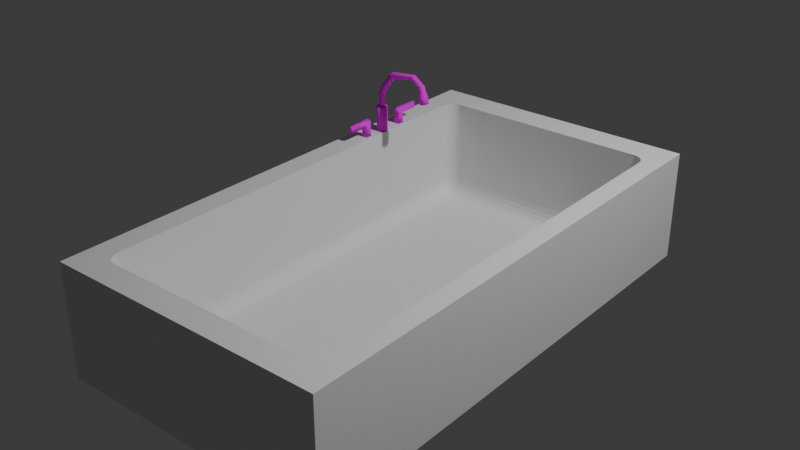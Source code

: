 # Source: Master_Bath_Tub.blend  (saved by Blender 4.0.36; exported with 4.5.12 LTS)
import bpy
from mathutils import Matrix  # noqa: F401  (used for matrix-valued properties, if any)

bpy.ops.wm.read_factory_settings(use_empty=True)
scene = bpy.context.scene
scene.name = 'Scene'

# ---- collections
col_collection = bpy.data.collections.new('Collection'); scene.collection.children.link(col_collection)

# ---- materials (node trees are filled in below, after node groups)
mat_material_001 = bpy.data.materials.new('Material.001')
mat_material_001.alpha_threshold = 0.0
mat_material_001.use_transparent_shadow = False
mat_material_001.diffuse_color = (0.04519, 0.04519, 0.04519, 1.0)
mat_material_001.roughness = 0.5
mat_material_001.line_color = (0.0, 0.0, 0.0, 1.0)

# ---- material node trees
mat_material_001.use_nodes = True; mat_material_001.node_tree.nodes.clear()
_N = mat_material_001.node_tree.nodes; _L = mat_material_001.node_tree.links
n0 = _N.new('ShaderNodeOutputMaterial'); n0.name = 'Material Output'; n0.location = (300, 300)
n1 = _N.new('ShaderNodeBsdfPrincipled'); n1.name = 'Principled BSDF'; n1.location = (10, 300)
n1.inputs[1].default_value = 1.0
n1.inputs[2].default_value = 1.0
n1.inputs[3].default_value = 1.45
n2 = _N.new('ShaderNodeTexImage'); n2.name = 'Image Texture'; n2.location = (-280, 275)
_L.new(n1.outputs[0], n0.inputs[0])
_L.new(n2.outputs[0], n1.inputs[0])
n0.is_active_output = True

# ---- world
world_world = bpy.data.worlds.new('World'); scene.world = world_world
world_world.use_nodes = True; world_world.node_tree.nodes.clear()
_N = world_world.node_tree.nodes; _L = world_world.node_tree.links
n0 = _N.new('ShaderNodeOutputWorld'); n0.name = 'World Output'; n0.location = (300, 300)
n1 = _N.new('ShaderNodeBackground'); n1.name = 'Background'; n1.location = (10, 300)
n1.inputs[0].default_value = (0.05088, 0.05088, 0.05088, 1.0)
_L.new(n1.outputs[0], n0.inputs[0])
n0.is_active_output = True
world_world.color = (0.05088, 0.05088, 0.05088)
world_world.use_sun_shadow = False
world_world.sun_shadow_jitter_overblur = 0.0

# ---- lights
light_light = bpy.data.lights.new('Light', 'POINT')
light_light.transmission_factor = 0.0
light_light.use_soft_falloff = False
light_light.energy = 1000.0
light_light.shadow_soft_size = 0.1
light_light.shadow_maximum_resolution = 0.006
light_light.use_absolute_resolution = True

# ---- meshes
me_cube_230 = bpy.data.meshes.new('Cube.230')
me_cube_230.from_pydata([(-2.428, -0.5991, 1.575), (-2.143, -0.5405, 1.271), (-2.428, 0.2779, 1.575), (-2.143, -0.4079, 1.375), (-2.428, -0.5991, -2.43), (-2.246, -0.4079, 1.271), (-2.428, 0.2779, -2.43), (-2.143, -0.534, 1.303), (-0.2469, -0.5991, 1.575), (-2.143, -0.5152, 1.332), (-0.2469, 0.2779, 1.575), (-2.175, -0.534, 1.271), (-0.2469, -0.5991, -2.43), (-2.176, -0.5263, 1.304), (-0.2469, 0.2779, -2.43), (-2.175, -0.5085, 1.331), (-2.204, -0.5152, 1.271), (-2.202, -0.5084, 1.303), (-2.198, -0.4958, 1.326), (-2.175, -0.4079, 1.37), (-2.204, -0.4079, 1.355), (-2.143, -0.4489, 1.37), (-2.176, -0.45, 1.364), (-2.202, -0.4486, 1.35), (-2.143, -0.4858, 1.355), (-2.175, -0.4841, 1.35), (-2.198, -0.4781, 1.34), (-2.241, -0.4489, 1.271), (-2.227, -0.4858, 1.271), (-2.241, -0.4079, 1.303), (-2.235, -0.4502, 1.304), (-2.221, -0.484, 1.303), (-2.227, -0.4079, 1.332), (-2.221, -0.4487, 1.331), (-2.212, -0.4781, 1.326), (-2.143, -0.5405, -2.087), (-2.246, -0.4079, -2.087), (-2.143, -0.4079, -2.19), (-2.175, -0.534, -2.087), (-2.204, -0.5152, -2.087), (-2.143, -0.534, -2.119), (-2.176, -0.5263, -2.12), (-2.202, -0.5085, -2.119), (-2.143, -0.5152, -2.148), (-2.175, -0.5084, -2.146), (-2.198, -0.4958, -2.142), (-2.241, -0.4079, -2.119), (-2.227, -0.4079, -2.148), (-2.241, -0.4489, -2.087), (-2.235, -0.45, -2.12), (-2.221, -0.4486, -2.146), (-2.227, -0.4858, -2.087), (-2.221, -0.4841, -2.119), (-2.212, -0.4781, -2.142), (-2.143, -0.4489, -2.185), (-2.143, -0.4858, -2.171), (-2.175, -0.4079, -2.185), (-2.176, -0.4502, -2.179), (-2.175, -0.484, -2.165), (-2.204, -0.4079, -2.171), (-2.202, -0.4487, -2.165), (-2.198, -0.4781, -2.155), (-0.5064, -0.5405, 1.271), (-0.4029, -0.4079, 1.271), (-0.5064, -0.4079, 1.375), (-0.4744, -0.534, 1.271), (-0.4456, -0.5152, 1.271), (-0.5064, -0.534, 1.303), (-0.4734, -0.5263, 1.304), (-0.447, -0.5085, 1.303), (-0.5064, -0.5152, 1.332), (-0.4746, -0.5084, 1.331), (-0.4516, -0.4958, 1.326), (-0.408, -0.4079, 1.303), (-0.4227, -0.4079, 1.332), (-0.408, -0.4489, 1.271), (-0.414, -0.45, 1.304), (-0.4278, -0.4486, 1.331), (-0.4227, -0.4858, 1.271), (-0.4279, -0.4841, 1.303), (-0.4377, -0.4781, 1.326), (-0.5064, -0.4489, 1.37), (-0.5064, -0.4858, 1.355), (-0.4744, -0.4079, 1.37), (-0.4736, -0.4502, 1.364), (-0.4747, -0.484, 1.35), (-0.4456, -0.4079, 1.355), (-0.4469, -0.4487, 1.35), (-0.4516, -0.4781, 1.34), (-0.5064, -0.5405, -2.087), (-0.5064, -0.4079, -2.19), (-0.4029, -0.4079, -2.087), (-0.5064, -0.534, -2.119), (-0.5064, -0.5152, -2.148), (-0.4744, -0.534, -2.087), (-0.4736, -0.5263, -2.12), (-0.4747, -0.5085, -2.146), (-0.4456, -0.5152, -2.087), (-0.4469, -0.5084, -2.119), (-0.4516, -0.4958, -2.142), (-0.4744, -0.4079, -2.185), (-0.4456, -0.4079, -2.171), (-0.5064, -0.4489, -2.185), (-0.4734, -0.45, -2.179), (-0.447, -0.4486, -2.165), (-0.5064, -0.4858, -2.171), (-0.4746, -0.4841, -2.165), (-0.4516, -0.4781, -2.155), (-0.408, -0.4489, -2.087), (-0.4227, -0.4858, -2.087), (-0.408, -0.4079, -2.119), (-0.414, -0.4502, -2.12), (-0.4278, -0.484, -2.119), (-0.4227, -0.4079, -2.148), (-0.4279, -0.4487, -2.146), (-0.4377, -0.4781, -2.142), (-2.246, 0.2779, -2.087), (-2.204, 0.2779, -2.171), (-2.227, 0.2779, -2.148), (-2.241, 0.2779, -2.119), (-0.4227, 0.2779, -2.148), (-0.4456, 0.2779, -2.171), (-0.4744, 0.2779, -2.185), (-0.5064, 0.2779, -2.19), (-2.143, 0.2779, -2.19), (-2.175, 0.2779, -2.185), (-2.246, 0.2779, 1.271), (-2.227, 0.2779, 1.332), (-2.241, 0.2779, 1.303), (-2.175, 0.2779, 1.37), (-2.143, 0.2779, 1.375), (-2.204, 0.2779, 1.355), (-0.4456, 0.2779, 1.355), (-0.4227, 0.2779, 1.332), (-0.4029, 0.2779, 1.271), (-0.4029, 0.2779, -2.087), (-0.408, 0.2779, 1.303), (-0.408, 0.2779, -2.119), (-0.4744, 0.2779, 1.37), (-0.5064, 0.2779, 1.375)], [], [(0, 2, 6, 4), (4, 6, 14, 12), (12, 14, 10, 8), (8, 10, 2, 0), (4, 12, 8, 0), (131, 2, 10, 132, 138, 139, 130, 129), (132, 10, 14, 6, 2, 131, 127, 128, 126, 116, 119, 118, 117, 125, 124, 123, 122, 121, 120, 137, 135, 134, 136, 133), (64, 3, 130, 139), (91, 63, 134, 135), (126, 5, 36, 116), (124, 37, 90, 123), (1, 11, 13, 7), (7, 13, 15, 9), (9, 15, 25, 24), (11, 16, 17, 13), (13, 17, 18, 15), (15, 18, 26, 25), (3, 21, 22, 19), (19, 22, 23, 20), (20, 23, 33, 32), (21, 24, 25, 22), (22, 25, 26, 23), (23, 26, 34, 33), (5, 29, 30, 27), (27, 30, 31, 28), (28, 31, 17, 16), (29, 32, 33, 30), (30, 33, 34, 31), (31, 34, 18, 17), (18, 34, 26), (35, 40, 41, 38), (38, 41, 42, 39), (39, 42, 52, 51), (40, 43, 44, 41), (41, 44, 45, 42), (42, 45, 53, 52), (36, 48, 49, 46), (46, 49, 50, 47), (47, 50, 60, 59), (48, 51, 52, 49), (49, 52, 53, 50), (50, 53, 61, 60), (37, 56, 57, 54), (54, 57, 58, 55), (55, 58, 44, 43), (56, 59, 60, 57), (57, 60, 61, 58), (58, 61, 45, 44), (45, 61, 53), (62, 67, 68, 65), (65, 68, 69, 66), (66, 69, 79, 78), (67, 70, 71, 68), (68, 71, 72, 69), (69, 72, 80, 79), (63, 75, 76, 73), (73, 76, 77, 74), (74, 77, 87, 86), (75, 78, 79, 76), (76, 79, 80, 77), (77, 80, 88, 87), (64, 83, 84, 81), (81, 84, 85, 82), (82, 85, 71, 70), (83, 86, 87, 84), (84, 87, 88, 85), (85, 88, 72, 71), (72, 88, 80), (89, 94, 95, 92), (92, 95, 96, 93), (93, 96, 106, 105), (94, 97, 98, 95), (95, 98, 99, 96), (96, 99, 107, 106), (90, 102, 103, 100), (100, 103, 104, 101), (101, 104, 114, 113), (102, 105, 106, 103), (103, 106, 107, 104), (104, 107, 115, 114), (91, 110, 111, 108), (108, 111, 112, 109), (109, 112, 98, 97), (110, 113, 114, 111), (111, 114, 115, 112), (112, 115, 99, 98), (99, 115, 107), (35, 38, 11, 1), (38, 39, 16, 11), (39, 51, 28, 16), (51, 48, 27, 28), (48, 36, 5, 27), (3, 19, 129, 130), (19, 20, 131, 129), (20, 32, 127, 131), (127, 32, 29, 128), (128, 29, 5, 126), (125, 56, 37, 124), (59, 56, 125, 117), (118, 47, 59, 117), (119, 46, 47, 118), (116, 36, 46, 119), (89, 92, 40, 35), (92, 93, 43, 40), (93, 105, 55, 43), (105, 102, 54, 55), (102, 90, 37, 54), (110, 91, 135, 137), (113, 110, 137, 120), (121, 101, 113, 120), (122, 100, 101, 121), (123, 90, 100, 122), (62, 65, 94, 89), (65, 66, 97, 94), (66, 78, 109, 97), (78, 75, 108, 109), (75, 63, 91, 108), (83, 64, 139, 138), (86, 83, 138, 132), (74, 86, 132, 133), (73, 74, 133, 136), (63, 73, 136, 134), (1, 7, 67, 62), (7, 9, 70, 67), (9, 24, 82, 70), (24, 21, 81, 82), (21, 3, 64, 81), (35, 1, 62, 89)])
_uv = me_cube_230.uv_layers.new(name='UVMap')
_uv.uv.foreach_set('vector', [0.375, 0.0, 0.625, 0.0, 0.625, 0.25, 0.375, 0.25, 0.375, 0.25, 0.625, 0.25, 0.625, 0.5, 0.375, 0.5, 0.375, 0.5, 0.625, 0.5, 0.625, 0.75, 0.375, 0.75, 0.375, 0.75, 0.625, 0.75, 0.625, 1.0, 0.375, 1.0, 0.125, 0.5, 0.375, 0.5, 0.375, 0.75, 0.125, 0.75, 0.8493, 0.7362, 0.875, 0.75, 0.625, 0.75, 0.6478, 0.7362, 0.6511, 0.7371, 0.6547, 0.7375, 0.8423, 0.7375, 0.846, 0.7371, 0.6478, 0.7362, 0.625, 0.75, 0.625, 0.5, 0.875, 0.5, 0.875, 0.75, 0.8493, 0.7362, 0.8519, 0.7348, 0.8536, 0.733, 0.8542, 0.731, 0.8542, 0.5214, 0.8536, 0.5194, 0.8519, 0.5176, 0.8493, 0.5162, 0.846, 0.5152, 0.8423, 0.5149, 0.6547, 0.5149, 0.6511, 0.5152, 0.6478, 0.5162, 0.6451, 0.5176, 0.6435, 0.5194, 0.6429, 0.5214, 0.6429, 0.731, 0.6435, 0.733, 0.6451, 0.7348, 0.4068, 0.764, 0.4068, 0.986, 0.5714, 0.986, 0.5714, 0.764, 0.4068, 0.5073, 0.4068, 0.7427, 0.5714, 0.7427, 0.5714, 0.5073, 0.5714, 0.00726, 0.4068, 0.00726, 0.4068, 0.2427, 0.5714, 0.2427, 0.5714, 0.264, 0.4068, 0.264, 0.4068, 0.486, 0.5714, 0.486, 0.139, 0.7427, 0.1347, 0.7427, 0.1346, 0.7451, 0.139, 0.745, 0.139, 0.745, 0.1346, 0.7451, 0.1347, 0.75, 0.139, 0.75, 0.375, 0.986, 0.375, 0.9903, 0.3885, 0.9903, 0.3881, 0.986, 0.1347, 0.7427, 0.1308, 0.7427, 0.131, 0.745, 0.1346, 0.7451, 0.1346, 0.7451, 0.131, 0.745, 0.1316, 0.75, 0.1347, 0.75, 0.375, 0.9903, 0.375, 0.9934, 0.39, 0.9934, 0.3885, 0.9903, 0.4068, 0.986, 0.397, 0.986, 0.3967, 0.9904, 0.4068, 0.9903, 0.4068, 0.9903, 0.3967, 0.9904, 0.3971, 0.994, 0.4068, 0.9942, 0.4068, 0.9942, 0.3971, 0.994, 0.397, 1.0, 0.4068, 1.0, 0.397, 0.986, 0.3881, 0.986, 0.3885, 0.9903, 0.3967, 0.9904, 0.3967, 0.9904, 0.3885, 0.9903, 0.39, 0.9934, 0.3971, 0.994, 0.3971, 0.994, 0.39, 0.9934, 0.39, 1.0, 0.397, 1.0, 0.4068, 0.00726, 0.4068, 0.005016, 0.3967, 0.004957, 0.397, 0.00726, 0.397, 0.00726, 0.3967, 0.004957, 0.375, 0.005032, 0.375, 0.00726, 0.125, 0.7427, 0.125, 0.745, 0.131, 0.745, 0.1308, 0.7427, 0.4068, 0.005016, 0.4068, 0.0, 0.397, 0.0, 0.3967, 0.004957, 0.3967, 0.004957, 0.397, 0.0, 0.39, 0.0, 0.375, 0.005032, 0.125, 0.745, 0.125, 0.75, 0.1316, 0.75, 0.131, 0.745, 0.375, 0.9934, 0.39, 1.0, 0.39, 0.9934, 0.139, 0.5073, 0.139, 0.505, 0.1346, 0.505, 0.1347, 0.5073, 0.1347, 0.5073, 0.1346, 0.505, 0.131, 0.505, 0.1308, 0.5073, 0.1308, 0.5073, 0.131, 0.505, 0.125, 0.505, 0.125, 0.5073, 0.139, 0.505, 0.139, 0.503, 0.1347, 0.5031, 0.1346, 0.505, 0.1346, 0.505, 0.1347, 0.5031, 0.1316, 0.5034, 0.131, 0.505, 0.131, 0.505, 0.1316, 0.5034, 0.125, 0.5034, 0.125, 0.505, 0.4068, 0.2427, 0.397, 0.2427, 0.3967, 0.2451, 0.4068, 0.245, 0.4068, 0.245, 0.3967, 0.2451, 0.3971, 0.2469, 0.4068, 0.247, 0.4068, 0.247, 0.3971, 0.2469, 0.397, 0.256, 0.4068, 0.2558, 0.397, 0.2427, 0.375, 0.2427, 0.375, 0.245, 0.3967, 0.2451, 0.3967, 0.2451, 0.375, 0.245, 0.375, 0.2466, 0.3971, 0.2469, 0.3971, 0.2469, 0.375, 0.2466, 0.375, 0.2566, 0.397, 0.256, 0.4068, 0.264, 0.4068, 0.2597, 0.3967, 0.2596, 0.397, 0.264, 0.397, 0.264, 0.3967, 0.2596, 0.375, 0.2597, 0.375, 0.264, 0.139, 0.5, 0.1347, 0.5, 0.1347, 0.5031, 0.139, 0.503, 0.4068, 0.2597, 0.4068, 0.2558, 0.397, 0.256, 0.3967, 0.2596, 0.3967, 0.2596, 0.397, 0.256, 0.375, 0.2566, 0.375, 0.2597, 0.1347, 0.5, 0.1316, 0.5, 0.1316, 0.5034, 0.1347, 0.5031, 0.1316, 0.5034, 0.1316, 0.5, 0.125, 0.5034, 0.361, 0.7427, 0.361, 0.745, 0.3654, 0.745, 0.3653, 0.7427, 0.3653, 0.7427, 0.3654, 0.745, 0.369, 0.745, 0.3692, 0.7427, 0.3692, 0.7427, 0.369, 0.745, 0.3885, 0.745, 0.3881, 0.7427, 0.361, 0.745, 0.361, 0.75, 0.3653, 0.75, 0.3654, 0.745, 0.3654, 0.745, 0.3653, 0.75, 0.3684, 0.75, 0.369, 0.745, 0.369, 0.745, 0.3684, 0.75, 0.39, 0.7466, 0.3885, 0.745, 0.4068, 0.7427, 0.397, 0.7427, 0.3967, 0.7451, 0.4068, 0.745, 0.4068, 0.745, 0.3967, 0.7451, 0.3971, 0.7469, 0.4068, 0.747, 0.4068, 0.747, 0.3971, 0.7469, 0.397, 0.756, 0.4068, 0.7558, 0.397, 0.7427, 0.3881, 0.7427, 0.3885, 0.745, 0.3967, 0.7451, 0.3967, 0.7451, 0.3885, 0.745, 0.39, 0.7466, 0.3971, 0.7469, 0.3971, 0.7469, 0.39, 0.7466, 0.39, 0.7566, 0.397, 0.756, 0.4068, 0.764, 0.4068, 0.7597, 0.3967, 0.7596, 0.397, 0.764, 0.397, 0.764, 0.3967, 0.7596, 0.3885, 0.7597, 0.3881, 0.764, 0.3881, 0.764, 0.3885, 0.7597, 0.375, 0.7597, 0.375, 0.764, 0.4068, 0.7597, 0.4068, 0.7558, 0.397, 0.756, 0.3967, 0.7596, 0.3967, 0.7596, 0.397, 0.756, 0.39, 0.7566, 0.3885, 0.7597, 0.3885, 0.7597, 0.39, 0.7566, 0.375, 0.7566, 0.375, 0.7597, 0.375, 0.7566, 0.39, 0.7566, 0.39, 0.7547, 0.361, 0.5073, 0.3653, 0.5073, 0.3654, 0.5049, 0.361, 0.505, 0.361, 0.505, 0.3654, 0.5049, 0.3653, 0.5031, 0.361, 0.503, 0.361, 0.503, 0.3653, 0.5031, 0.3653, 0.5, 0.361, 0.5, 0.3653, 0.5073, 0.3692, 0.5073, 0.369, 0.505, 0.3654, 0.5049, 0.3654, 0.5049, 0.369, 0.505, 0.3684, 0.5034, 0.3653, 0.5031, 0.3653, 0.5031, 0.3684, 0.5034, 0.3684, 0.5, 0.3653, 0.5, 0.4068, 0.486, 0.397, 0.486, 0.3967, 0.4904, 0.4068, 0.4903, 0.4068, 0.4903, 0.3967, 0.4904, 0.3971, 0.494, 0.4068, 0.4942, 0.4068, 0.4942, 0.3971, 0.494, 0.397, 0.5031, 0.4068, 0.503, 0.397, 0.486, 0.375, 0.486, 0.375, 0.4903, 0.3967, 0.4904, 0.3967, 0.4904, 0.375, 0.4903, 0.375, 0.4934, 0.3971, 0.494, 0.3971, 0.494, 0.375, 0.4934, 0.39, 0.5034, 0.397, 0.5031, 0.4068, 0.5073, 0.4068, 0.505, 0.3967, 0.505, 0.397, 0.5073, 0.397, 0.5073, 0.3967, 0.505, 0.3885, 0.505, 0.3881, 0.5073, 0.3881, 0.5073, 0.3885, 0.505, 0.369, 0.505, 0.3692, 0.5073, 0.4068, 0.505, 0.4068, 0.503, 0.397, 0.5031, 0.3967, 0.505, 0.3967, 0.505, 0.397, 0.5031, 0.39, 0.5034, 0.3885, 0.505, 0.3885, 0.505, 0.39, 0.5034, 0.3684, 0.5034, 0.369, 0.505, 0.3684, 0.5034, 0.3703, 0.5034, 0.3684, 0.5, 0.139, 0.5073, 0.1347, 0.5073, 0.1347, 0.7427, 0.139, 0.7427, 0.1347, 0.5073, 0.1308, 0.5073, 0.1308, 0.7427, 0.1347, 0.7427, 0.1308, 0.5073, 0.125, 0.5073, 0.125, 0.7427, 0.1308, 0.7427, 0.375, 0.2427, 0.397, 0.2427, 0.397, 0.00726, 0.375, 0.00726, 0.397, 0.2427, 0.4068, 0.2427, 0.4068, 0.00726, 0.397, 0.00726, 0.4068, 0.986, 0.4068, 0.9903, 0.5714, 0.9903, 0.5714, 0.986, 0.4068, 0.9903, 0.4068, 0.9942, 0.5714, 0.9942, 0.5714, 0.9903, 0.4068, 0.9942, 0.4068, 1.0, 0.5714, 1.0, 0.5714, 0.9942, 0.5714, 0.0, 0.4068, 0.0, 0.4068, 0.005016, 0.5714, 0.005016, 0.5714, 0.005016, 0.4068, 0.005016, 0.4068, 0.00726, 0.5714, 0.00726, 0.5714, 0.2597, 0.4068, 0.2597, 0.4068, 0.264, 0.5714, 0.264, 0.4068, 0.2558, 0.4068, 0.2597, 0.5714, 0.2597, 0.5714, 0.2558, 0.5714, 0.247, 0.4068, 0.247, 0.4068, 0.2558, 0.5714, 0.2558, 0.5714, 0.245, 0.4068, 0.245, 0.4068, 0.247, 0.5714, 0.247, 0.5714, 0.2427, 0.4068, 0.2427, 0.4068, 0.245, 0.5714, 0.245, 0.361, 0.5073, 0.361, 0.505, 0.139, 0.505, 0.139, 0.5073, 0.361, 0.505, 0.361, 0.503, 0.139, 0.503, 0.139, 0.505, 0.361, 0.503, 0.361, 0.5, 0.139, 0.5, 0.139, 0.503, 0.375, 0.486, 0.397, 0.486, 0.397, 0.264, 0.375, 0.264, 0.397, 0.486, 0.4068, 0.486, 0.4068, 0.264, 0.397, 0.264, 0.4068, 0.505, 0.4068, 0.5073, 0.5714, 0.5073, 0.5714, 0.505, 0.4068, 0.503, 0.4068, 0.505, 0.5714, 0.505, 0.5714, 0.503, 0.5714, 0.4942, 0.4068, 0.4942, 0.4068, 0.503, 0.5714, 0.503, 0.5714, 0.4903, 0.4068, 0.4903, 0.4068, 0.4942, 0.5714, 0.4942, 0.5714, 0.486, 0.4068, 0.486, 0.4068, 0.4903, 0.5714, 0.4903, 0.361, 0.7427, 0.3653, 0.7427, 0.3653, 0.5073, 0.361, 0.5073, 0.3653, 0.7427, 0.3692, 0.7427, 0.3692, 0.5073, 0.3653, 0.5073, 0.3692, 0.7427, 0.3881, 0.7427, 0.3881, 0.5073, 0.3692, 0.5073, 0.3881, 0.7427, 0.397, 0.7427, 0.397, 0.5073, 0.3881, 0.5073, 0.397, 0.7427, 0.4068, 0.7427, 0.4068, 0.5073, 0.397, 0.5073, 0.4068, 0.7597, 0.4068, 0.764, 0.5714, 0.764, 0.5714, 0.7597, 0.4068, 0.7558, 0.4068, 0.7597, 0.5714, 0.7597, 0.5714, 0.7558, 0.4068, 0.747, 0.4068, 0.7558, 0.5714, 0.7558, 0.5714, 0.747, 0.4068, 0.745, 0.4068, 0.747, 0.5714, 0.747, 0.5714, 0.745, 0.4068, 0.7427, 0.4068, 0.745, 0.5714, 0.745, 0.5714, 0.7427, 0.139, 0.7427, 0.139, 0.745, 0.361, 0.745, 0.361, 0.7427, 0.139, 0.745, 0.139, 0.75, 0.361, 0.75, 0.361, 0.745, 0.375, 0.986, 0.3881, 0.986, 0.3881, 0.764, 0.375, 0.764, 0.3881, 0.986, 0.397, 0.986, 0.397, 0.764, 0.3881, 0.764, 0.397, 0.986, 0.4068, 0.986, 0.4068, 0.764, 0.397, 0.764, 0.139, 0.5073, 0.139, 0.7427, 0.361, 0.7427, 0.361, 0.5073])
me_cube_230.update()
me_circle_049 = bpy.data.meshes.new('Circle.049')
me_circle_049.from_pydata([(-0.1107, -0.2806, 0.04429), (-0.1027, -0.2806, 0.04099), (-0.09544, -0.2806, -0.01081), (-0.08927, -0.2806, -0.01694), (-0.08442, -0.2806, 0.02283), (-0.08107, -0.2806, 0.01481), (-0.07935, -0.2806, 0.006288), (-0.07932, -0.2806, -0.002408), (-0.08099, -0.2806, -0.01094), (-0.0843, -0.2806, -0.01898), (-0.08911, -0.2806, -0.02623), (-0.09524, -0.2806, -0.03239), (-0.1025, -0.2806, -0.03724), (-0.1105, -0.2806, -0.0406), (-0.119, -0.2806, -0.04232), (-0.1277, -0.2806, -0.04234), (-0.1362, -0.2806, -0.04067), (-0.1443, -0.2806, -0.03737), (-0.1515, -0.2806, -0.03256), (-0.1577, -0.2806, -0.02642), (-0.1625, -0.2806, -0.01921), (-0.1659, -0.2806, -0.01119), (-0.1676, -0.2806, -0.002663), (-0.1676, -0.2806, 0.006032), (-0.166, -0.2806, 0.01457), (-0.1627, -0.2806, 0.02261), (-0.1578, -0.2806, 0.02985), (-0.1517, -0.2806, 0.03602), (-0.1445, -0.2806, 0.04087), (-0.1365, -0.2806, 0.04422), (-0.1279, -0.2806, 0.04594), (-0.1193, -0.2806, 0.04597), (-0.1174, -0.1951, 0.02685), (-0.1127, -0.1951, 0.02491), (-0.1084, -0.1951, 0.02208), (-0.1048, -0.1951, 0.01848), (-0.1019, -0.1951, 0.01424), (-0.09997, -0.1951, 0.009519), (-0.09896, -0.1951, 0.00451), (-0.09894, -0.1951, -0.0006001), (-0.09992, -0.1951, -0.005615), (-0.1019, -0.1951, -0.01034), (-0.1047, -0.1951, -0.0146), (-0.1083, -0.1951, -0.01822), (-0.1125, -0.1951, -0.02107), (-0.1173, -0.1951, -0.02304), (-0.1223, -0.1951, -0.02406), (-0.1274, -0.1951, -0.02407), (-0.1324, -0.1951, -0.02309), (-0.1371, -0.1951, -0.02115), (-0.1414, -0.1951, -0.01832), (-0.145, -0.1951, -0.01472), (-0.1478, -0.1951, -0.01047), (-0.1498, -0.1951, -0.005759), (-0.1508, -0.1951, -0.00075), (-0.1508, -0.1951, 0.00436), (-0.1499, -0.1951, 0.009375), (-0.1479, -0.1951, 0.0141), (-0.1451, -0.1951, 0.01836), (-0.1415, -0.1951, 0.02198), (-0.1372, -0.1951, 0.02483), (-0.1325, -0.1951, 0.0268), (-0.1275, -0.1951, 0.02782), (-0.1224, -0.1951, 0.02783), (-0.1027, -0.4563, 0.04099), (-0.1107, -0.4563, 0.04429), (-0.09544, -0.4563, -0.01081), (-0.08927, -0.4563, -0.01694), (-0.08442, -0.4563, 0.02283), (-0.08107, -0.4563, 0.01481), (-0.07935, -0.4563, 0.006288), (-0.07932, -0.4563, -0.002408), (-0.08099, -0.4563, -0.01094), (-0.0843, -0.4563, -0.01898), (-0.08911, -0.4563, -0.02623), (-0.09524, -0.4563, -0.03239), (-0.1025, -0.4563, -0.03724), (-0.1105, -0.4563, -0.0406), (-0.119, -0.4563, -0.04232), (-0.1277, -0.4563, -0.04234), (-0.1362, -0.4563, -0.04067), (-0.1443, -0.4563, -0.03737), (-0.1515, -0.4563, -0.03256), (-0.1577, -0.4563, -0.02642), (-0.1625, -0.4563, -0.01921), (-0.1659, -0.4563, -0.01119), (-0.1676, -0.4563, -0.002663), (-0.1676, -0.4563, 0.006032), (-0.166, -0.4563, 0.01457), (-0.1627, -0.4563, 0.02261), (-0.1578, -0.4563, 0.02985), (-0.1517, -0.4563, 0.03602), (-0.1445, -0.4563, 0.04087), (-0.1365, -0.4563, 0.04422), (-0.1279, -0.4563, 0.04594), (-0.1193, -0.4563, 0.04597), (-0.1027, -0.08487, 0.04099), (-0.1107, -0.08487, 0.04429), (-0.09544, -0.08487, 0.03618), (-0.08927, -0.08487, 0.03005), (-0.08442, -0.08487, 0.02283), (-0.08107, -0.08487, 0.01481), (-0.07935, -0.08487, 0.006288), (-0.07932, -0.08487, -0.002408), (-0.08099, -0.08487, -0.01094), (-0.0843, -0.08487, -0.01898), (-0.08911, -0.08487, -0.02623), (-0.09524, -0.08487, -0.03239), (-0.1025, -0.08487, -0.03724), (-0.1105, -0.08487, -0.0406), (-0.119, -0.08487, -0.04232), (-0.1277, -0.08487, -0.04234), (-0.1362, -0.08487, -0.04067), (-0.1443, -0.08487, -0.03737), (-0.1515, -0.08487, -0.03256), (-0.1577, -0.08487, -0.02642), (-0.1625, -0.08487, -0.01921), (-0.1659, -0.08487, -0.01119), (-0.1676, -0.08487, -0.002663), (-0.1676, -0.08487, 0.006032), (-0.166, -0.08487, 0.01457), (-0.1627, -0.08487, 0.02261), (-0.1578, -0.08487, 0.02985), (-0.1517, -0.08487, 0.03602), (-0.1445, -0.08487, 0.04087), (-0.1365, -0.08487, 0.04422), (-0.1279, -0.08487, 0.04594), (-0.1193, -0.08487, 0.04597), (-0.116, 0.004776, 0.02626), (-0.1206, 0.006391, 0.02759), (-0.1116, 0.003251, 0.024), (-0.1078, 0.001875, 0.02088), (-0.1047, 0.0007007, 0.01704), (-0.1023, -0.000227, 0.01261), (-0.1008, -0.0008725, 0.007771), (-0.1002, -0.001211, 0.002706), (-0.1006, -0.001229, -0.002392), (-0.1019, -0.000926, -0.007325), (-0.1041, -0.000314, -0.0119), (-0.107, 0.0005837, -0.01595), (-0.1107, 0.001733, -0.01932), (-0.1149, 0.003089, -0.02187), (-0.1195, 0.004599, -0.0235), (-0.1243, 0.006207, -0.02417), (-0.1292, 0.00785, -0.02383), (-0.1338, 0.009465, -0.0225), (-0.1381, 0.01099, -0.02024), (-0.142, 0.01237, -0.01712), (-0.1451, 0.01354, -0.01328), (-0.1475, 0.01447, -0.00885), (-0.149, 0.01511, -0.004011), (-0.1496, 0.01545, 0.001055), (-0.1492, 0.01547, 0.006152), (-0.1479, 0.01517, 0.01108), (-0.1457, 0.01455, 0.01566), (-0.1427, 0.01366, 0.01971), (-0.1391, 0.01251, 0.02308), (-0.1349, 0.01115, 0.02563), (-0.1303, 0.009641, 0.02726), (-0.1255, 0.008034, 0.02793), (-0.1036, 0.04612, 0.02563), (-0.108, 0.04848, 0.02664), (-0.09948, 0.04388, 0.02366), (-0.09576, 0.04184, 0.0208), (-0.09261, 0.04008, 0.01718), (-0.09016, 0.03867, 0.01292), (-0.0885, 0.03767, 0.008197), (-0.08769, 0.0371, 0.003183), (-0.08776, 0.03701, -0.001926), (-0.08871, 0.03737, -0.006933), (-0.09051, 0.03819, -0.01165), (-0.09308, 0.03944, -0.01589), (-0.09632, 0.04105, -0.01949), (-0.1001, 0.04298, -0.02231), (-0.1043, 0.04515, -0.02425), (-0.1088, 0.04747, -0.02523), (-0.1133, 0.04985, -0.02521), (-0.1177, 0.05221, -0.0242), (-0.1219, 0.05445, -0.02223), (-0.1256, 0.05649, -0.01938), (-0.1287, 0.05825, -0.01575), (-0.1312, 0.05966, -0.0115), (-0.1328, 0.06066, -0.006771), (-0.1336, 0.06123, -0.001757), (-0.1336, 0.06132, 0.003352), (-0.1326, 0.06096, 0.00836), (-0.1308, 0.06014, 0.01307), (-0.1283, 0.05889, 0.01731), (-0.125, 0.05728, 0.02091), (-0.1212, 0.05535, 0.02374), (-0.117, 0.05318, 0.02568), (-0.1126, 0.05086, 0.02666), (-0.08151, 0.09126, 0.02481), (-0.08557, 0.09427, 0.02553), (-0.07764, 0.08837, 0.02312), (-0.07412, 0.08573, 0.02053), (-0.07108, 0.08344, 0.01712), (-0.06864, 0.08157, 0.01304), (-0.06689, 0.08021, 0.008431), (-0.0659, 0.0794, 0.003482), (-0.06571, 0.07918, -0.00162), (-0.06632, 0.07956, -0.006679), (-0.06772, 0.08052, -0.0115), (-0.06984, 0.08202, -0.0159), (-0.07261, 0.084, -0.01971), (-0.07591, 0.0864, -0.02278), (-0.07963, 0.08912, -0.025), (-0.08362, 0.09204, -0.02627), (-0.08773, 0.09507, -0.02656), (-0.09179, 0.09809, -0.02584), (-0.09566, 0.101, -0.02415), (-0.09918, 0.1036, -0.02155), (-0.1022, 0.1059, -0.01814), (-0.1047, 0.1078, -0.01406), (-0.1064, 0.1091, -0.009456), (-0.1074, 0.1099, -0.004507), (-0.1076, 0.1102, 0.0005947), (-0.107, 0.1098, 0.005654), (-0.1056, 0.1088, 0.01048), (-0.1035, 0.1073, 0.01488), (-0.1007, 0.1053, 0.01869), (-0.09738, 0.1029, 0.02176), (-0.09366, 0.1002, 0.02397), (-0.08968, 0.0973, 0.02525), (-0.03881, 0.1509, 0.02414), (-0.04254, 0.1544, 0.02465), (-0.03522, 0.1476, 0.02266), (-0.03191, 0.1445, 0.02025), (-0.02901, 0.1418, 0.017), (-0.02663, 0.1396, 0.01305), (-0.02485, 0.138, 0.008543), (-0.02376, 0.137, 0.003652), (-0.02339, 0.1367, -0.001434), (-0.02375, 0.137, -0.006519), (-0.02484, 0.1381, -0.01141), (-0.0266, 0.1397, -0.01591), (-0.02897, 0.1419, -0.01986), (-0.03187, 0.1446, -0.0231), (-0.03517, 0.1477, -0.02551), (-0.03876, 0.151, -0.02699), (-0.04249, 0.1544, -0.02749), (-0.04622, 0.1579, -0.02699), (-0.04981, 0.1612, -0.0255), (-0.05312, 0.1643, -0.02309), (-0.05602, 0.167, -0.01985), (-0.05841, 0.1692, -0.01589), (-0.06018, 0.1708, -0.01139), (-0.06127, 0.1718, -0.006495), (-0.06164, 0.1721, -0.001409), (-0.06128, 0.1718, 0.003677), (-0.0602, 0.1707, 0.008566), (-0.05843, 0.1691, 0.01307), (-0.05606, 0.1669, 0.01702), (-0.05316, 0.1642, 0.02026), (-0.04986, 0.1611, 0.02267), (-0.04627, 0.1578, 0.02415), (-0.0157, 0.1712, 0.02335), (-0.01927, 0.1746, 0.02449), (-0.01235, 0.1679, 0.02126), (-0.009362, 0.165, 0.0183), (-0.006844, 0.1626, 0.01458), (-0.004894, 0.1607, 0.01025), (-0.003586, 0.1594, 0.005472), (-0.002971, 0.1588, 0.0004332), (-0.003073, 0.1589, -0.004675), (-0.003887, 0.1598, -0.009656), (-0.005383, 0.1612, -0.01432), (-0.007503, 0.1633, -0.01848), (-0.01016, 0.1659, -0.02199), (-0.01327, 0.1689, -0.0247), (-0.01669, 0.1722, -0.02652), (-0.0203, 0.1757, -0.02737), (-0.02396, 0.1793, -0.02722), (-0.02754, 0.1828, -0.02608), (-0.03088, 0.186, -0.02398), (-0.03387, 0.1889, -0.02102), (-0.03639, 0.1914, -0.0173), (-0.03834, 0.1933, -0.01297), (-0.03965, 0.1945, -0.008197), (-0.04026, 0.1951, -0.003158), (-0.04016, 0.195, 0.00195), (-0.03935, 0.1942, 0.006931), (-0.03785, 0.1927, 0.01159), (-0.03573, 0.1907, 0.01576), (-0.03307, 0.1881, 0.01926), (-0.02997, 0.185, 0.02198), (-0.02654, 0.1817, 0.02379), (-0.02293, 0.1782, 0.02464), (-0.003852, 0.1852, 0.02339), (-0.005066, 0.19, 0.02453), (-0.002715, 0.1806, 0.02129), (-0.001698, 0.1766, 0.01833), (-0.0008394, 0.1732, 0.01461), (-0.0001729, 0.1706, 0.01028), (0.000276, 0.1688, 0.005506), (0.0004901, 0.168, 0.0004671), (0.0004613, 0.1681, -0.004641), (0.0001904, 0.1692, -0.009622), (-0.0003119, 0.1713, -0.01428), (-0.001026, 0.1741, -0.01845), (-0.001926, 0.1778, -0.02195), (-0.002975, 0.182, -0.02467), (-0.004135, 0.1866, -0.02648), (-0.005359, 0.1915, -0.02733), (-0.006602, 0.1964, -0.02719), (-0.007816, 0.2013, -0.02604), (-0.008953, 0.2058, -0.02395), (-0.00997, 0.2098, -0.02099), (-0.01083, 0.2132, -0.01727), (-0.0115, 0.2158, -0.01294), (-0.01194, 0.2176, -0.008163), (-0.01216, 0.2184, -0.003124), (-0.01213, 0.2183, 0.001984), (-0.01186, 0.2172, 0.006965), (-0.01136, 0.2151, 0.01163), (-0.01064, 0.2123, 0.01579), (-0.009742, 0.2087, 0.0193), (-0.008693, 0.2045, 0.02201), (-0.007533, 0.1998, 0.02383), (-0.006309, 0.1949, 0.02468), (0.178, 0.2178, 0.02435), (0.1808, 0.222, 0.0247), (0.1754, 0.2135, 0.02302), (0.1731, 0.2096, 0.02076), (0.1712, 0.206, 0.01766), (0.1698, 0.2029, 0.01384), (0.1688, 0.2005, 0.009434), (0.1684, 0.1988, 0.004626), (0.1686, 0.1979, -0.0004051), (0.1693, 0.1979, -0.005465), (0.1705, 0.1987, -0.01036), (0.1723, 0.2003, -0.0149), (0.1744, 0.2026, -0.01892), (0.1769, 0.2056, -0.02225), (0.1795, 0.2091, -0.02477), (0.1824, 0.2131, -0.02638), (0.1852, 0.2173, -0.02703), (0.188, 0.2216, -0.02668), (0.1906, 0.2258, -0.02535), (0.1928, 0.2297, -0.02309), (0.1948, 0.2333, -0.01999), (0.1962, 0.2364, -0.01617), (0.1972, 0.2388, -0.01177), (0.1976, 0.2405, -0.006957), (0.1974, 0.2414, -0.001926), (0.1967, 0.2414, 0.003135), (0.1954, 0.2406, 0.00803), (0.1937, 0.239, 0.01257), (0.1916, 0.2367, 0.01658), (0.1891, 0.2337, 0.01992), (0.1864, 0.2302, 0.02244), (0.1836, 0.2262, 0.02405), (0.2592, 0.1607, 0.02163), (0.2639, 0.1616, 0.02318), (0.2548, 0.1599, 0.01916), (0.2509, 0.1591, 0.01586), (0.2478, 0.1586, 0.01187), (0.2455, 0.1582, 0.007326), (0.2441, 0.1579, 0.002416), (0.2436, 0.1579, -0.002675), (0.2442, 0.1581, -0.007753), (0.2457, 0.1584, -0.01262), (0.2481, 0.1589, -0.0171), (0.2514, 0.1596, -0.021), (0.2553, 0.1604, -0.02419), (0.2597, 0.1613, -0.02653), (0.2645, 0.1623, -0.02795), (0.2695, 0.1633, -0.02838), (0.2745, 0.1643, -0.02781), (0.2793, 0.1652, -0.02626), (0.2837, 0.166, -0.02379), (0.2875, 0.1668, -0.02049), (0.2907, 0.1673, -0.0165), (0.293, 0.1677, -0.01196), (0.2944, 0.168, -0.007049), (0.2948, 0.168, -0.001957), (0.2942, 0.1678, 0.003121), (0.2927, 0.1675, 0.00799), (0.2903, 0.1669, 0.01246), (0.2871, 0.1663, 0.01637), (0.2832, 0.1655, 0.01955), (0.2787, 0.1646, 0.0219), (0.2739, 0.1636, 0.02332), (0.2689, 0.1626, 0.02375), (0.2652, 0.13, 0.02129), (0.27, 0.131, 0.02284), (0.2608, 0.1292, 0.01882), (0.257, 0.1285, 0.01552), (0.2538, 0.1279, 0.01153), (0.2515, 0.1275, 0.006987), (0.2501, 0.1273, 0.002077), (0.2497, 0.1273, -0.003015), (0.2502, 0.1274, -0.008093), (0.2518, 0.1278, -0.01296), (0.2542, 0.1283, -0.01743), (0.2574, 0.129, -0.02134), (0.2613, 0.1298, -0.02453), (0.2658, 0.1307, -0.02687), (0.2706, 0.1317, -0.02829), (0.2756, 0.1326, -0.02872), (0.2806, 0.1336, -0.02815), (0.2853, 0.1345, -0.0266), (0.2897, 0.1354, -0.02413), (0.2936, 0.1361, -0.02083), (0.2967, 0.1367, -0.01684), (0.299, 0.1371, -0.0123), (0.3004, 0.1373, -0.007389), (0.3008, 0.1373, -0.002297), (0.3003, 0.1372, 0.002781), (0.2988, 0.1368, 0.00765), (0.2964, 0.1363, 0.01212), (0.2931, 0.1356, 0.01603), (0.2892, 0.1348, 0.01922), (0.2848, 0.1339, 0.02156), (0.28, 0.1329, 0.02298), (0.275, 0.1319, 0.02341), (-0.1517, -0.2821, 0.03602), (-0.1578, -0.2821, 0.02985), (-0.119, -0.2821, -0.04232), (-0.1105, -0.2821, -0.0406), (-0.1027, -0.2821, 0.04099), (-0.1107, -0.2821, 0.04429), (-0.1445, -0.2821, 0.04087), (-0.1277, -0.2821, -0.04234), (-0.09544, -0.2821, 0.03618), (-0.1365, -0.2821, 0.04422), (-0.1362, -0.2821, -0.04067), (-0.08927, -0.2821, 0.03005), (-0.1279, -0.2821, 0.04594), (-0.1443, -0.2821, -0.03737), (-0.08442, -0.2821, 0.02283), (-0.1193, -0.2821, 0.04597), (-0.1515, -0.2821, -0.03256), (-0.08107, -0.2821, 0.01481), (-0.1577, -0.2821, -0.02642), (-0.07935, -0.2821, 0.006288), (-0.1625, -0.2821, -0.01921), (-0.07932, -0.2821, -0.002408), (-0.1659, -0.2821, -0.01119), (-0.08099, -0.2821, -0.01094), (-0.1676, -0.2821, -0.002663), (-0.0843, -0.2821, -0.01898), (-0.1676, -0.2821, 0.006032), (-0.08911, -0.2821, -0.02623), (-0.166, -0.2821, 0.01457), (-0.09524, -0.2821, -0.03239), (-0.1627, -0.2821, 0.02261), (-0.1025, -0.2821, -0.03724), (-0.1517, -0.1992, 0.03602), (-0.119, -0.1992, -0.04232), (-0.1027, -0.1992, 0.04099), (-0.1445, -0.1992, 0.04087), (-0.1277, -0.1992, -0.04234), (-0.09544, -0.1992, 0.03618), (-0.1365, -0.1992, 0.04422), (-0.1362, -0.1992, -0.04067), (-0.08927, -0.1992, 0.03005), (-0.1279, -0.1992, 0.04594), (-0.1443, -0.1992, -0.03737), (-0.08442, -0.1992, 0.02283), (-0.1193, -0.1992, 0.04597), (-0.1515, -0.1992, -0.03256), (-0.08107, -0.1992, 0.01481), (-0.1577, -0.1992, -0.02642), (-0.07935, -0.1992, 0.006288), (-0.1625, -0.1992, -0.01921), (-0.07932, -0.1992, -0.002408), (-0.1659, -0.1992, -0.01119), (-0.08099, -0.1992, -0.01094), (-0.1676, -0.1992, -0.002663), (-0.0843, -0.1992, -0.01898), (-0.1676, -0.1992, 0.006032), (-0.08911, -0.1992, -0.02623), (-0.166, -0.1992, 0.01457), (-0.09524, -0.1992, -0.03239), (-0.1627, -0.1992, 0.02261), (-0.1025, -0.1992, -0.03724), (-0.1578, -0.1992, 0.02985), (-0.1105, -0.1992, -0.0406), (-0.1107, -0.1992, 0.04429), (0.2699, 0.08332, 0.03113), (0.2767, 0.08465, 0.03335), (0.2636, 0.08212, 0.02759), (0.2581, 0.08108, 0.02287), (0.2536, 0.08026, 0.01715), (0.2503, 0.07968, 0.01065), (0.2483, 0.07936, 0.003615), (0.2477, 0.07932, -0.003677), (0.2485, 0.07956, -0.01095), (0.2506, 0.08006, -0.01792), (0.2541, 0.08081, -0.02433), (0.2587, 0.08179, -0.02992), (0.2643, 0.08294, -0.03449), (0.2707, 0.08424, -0.03785), (0.2776, 0.08562, -0.03987), (0.2847, 0.08704, -0.04049), (0.2919, 0.08844, -0.03967), (0.2987, 0.08976, -0.03745), (0.305, 0.09097, -0.03391), (0.3105, 0.092, -0.02919), (0.315, 0.09282, -0.02347), (0.3183, 0.0934, -0.01697), (0.3203, 0.09372, -0.009941), (0.3209, 0.09376, -0.002649), (0.3201, 0.09353, 0.004624), (0.318, 0.09302, 0.0116), (0.3145, 0.09227, 0.018), (0.3099, 0.0913, 0.0236), (0.3043, 0.09014, 0.02816), (0.2979, 0.08885, 0.03152), (0.291, 0.08746, 0.03355), (0.2839, 0.08604, 0.03416), (0.2809, 0.02741, 0.03051), (0.2878, 0.02873, 0.03273), (0.2746, 0.0262, 0.02697), (0.2691, 0.02517, 0.02225), (0.2646, 0.02435, 0.01653), (0.2613, 0.02377, 0.01003), (0.2593, 0.02345, 0.002995), (0.2587, 0.02341, -0.004297), (0.2595, 0.02364, -0.01157), (0.2617, 0.02415, -0.01854), (0.2651, 0.0249, -0.02495), (0.2697, 0.02588, -0.03054), (0.2753, 0.02703, -0.0351), (0.2817, 0.02833, -0.03847), (0.2886, 0.02971, -0.04049), (0.2958, 0.03113, -0.04111), (0.3029, 0.03253, -0.04029), (0.3097, 0.03385, -0.03807), (0.316, 0.03505, -0.03453), (0.3215, 0.03609, -0.02981), (0.326, 0.03691, -0.02409), (0.3293, 0.03749, -0.01759), (0.3313, 0.03781, -0.01056), (0.332, 0.03785, -0.003268), (0.3312, 0.03761, 0.004004), (0.329, 0.03711, 0.01098), (0.3255, 0.03636, 0.01738), (0.3209, 0.03538, 0.02298), (0.3153, 0.03423, 0.02754), (0.309, 0.03293, 0.0309), (0.3021, 0.03155, 0.03293), (0.2949, 0.03013, 0.03354)], [(64, 65), (66, 64), (67, 66), (68, 67), (69, 68), (70, 69), (71, 70), (72, 71), (73, 72), (74, 73), (75, 74), (76, 75), (77, 76), (78, 77), (79, 78), (80, 79), (81, 80), (82, 81), (83, 82), (84, 83), (85, 84), (86, 85), (87, 86), (88, 87), (89, 88), (90, 89), (91, 90), (92, 91), (93, 92), (94, 93), (95, 94), (65, 95), (24, 88), (87, 23), (11, 75), (74, 10), (25, 89), (12, 76), (26, 90), (13, 77), (27, 91), (14, 78), (1, 64), (65, 0), (28, 92), (15, 79), (2, 66), (29, 93), (16, 80), (3, 67), (30, 94), (17, 81), (4, 68), (31, 95), (18, 82), (5, 69), (19, 83), (6, 70), (20, 84), (7, 71), (21, 85), (8, 72), (22, 86), (9, 73), (417, 90), (419, 77), (421, 65), (91, 416), (64, 420), (92, 422), (66, 424), (93, 425), (67, 427), (94, 428), (81, 429), (68, 430), (95, 431), (82, 432), (69, 433), (83, 434), (70, 435), (84, 436), (71, 437), (85, 438), (72, 439), (86, 440), (73, 441), (87, 442), (74, 443), (88, 444), (75, 445), (89, 446), (76, 447)], [(1, 0, 31, 30, 29, 28, 27, 26, 25, 24, 23, 22, 21, 20, 19, 18, 17, 16, 15, 14, 13, 12, 11, 10, 9, 8, 7, 6, 5, 4, 3, 2), (33, 34, 35, 36, 37, 38, 39, 40, 41, 42, 43, 44, 45, 46, 47, 48, 49, 50, 51, 52, 53, 54, 55, 56, 57, 58, 59, 60, 61, 62, 63, 32), (477, 448, 123, 122), (96, 98, 99, 100, 101, 102, 103, 104, 105, 106, 107, 108, 109, 110, 111, 112, 113, 114, 115, 116, 117, 118, 119, 120, 121, 122, 123, 124, 125, 126, 127, 97), (478, 449, 110, 109), (479, 450, 96, 97), (448, 451, 124, 123), (449, 452, 111, 110), (450, 453, 98, 96), (451, 454, 125, 124), (452, 455, 112, 111), (453, 456, 99, 98), (454, 457, 126, 125), (455, 458, 113, 112), (456, 459, 100, 99), (457, 460, 127, 126), (458, 461, 114, 113), (459, 462, 101, 100), (460, 479, 97, 127), (461, 463, 115, 114), (462, 464, 102, 101), (463, 465, 116, 115), (464, 466, 103, 102), (465, 467, 117, 116), (466, 468, 104, 103), (467, 469, 118, 117), (468, 470, 105, 104), (469, 471, 119, 118), (470, 472, 106, 105), (471, 473, 120, 119), (472, 474, 107, 106), (473, 475, 121, 120), (474, 476, 108, 107), (475, 477, 122, 121), (476, 478, 109, 108), (148, 147, 179, 180), (51, 50, 146, 147), (38, 37, 133, 134), (52, 51, 147, 148), (39, 38, 134, 135), (53, 52, 148, 149), (40, 39, 135, 136), (54, 53, 149, 150), (41, 40, 136, 137), (55, 54, 150, 151), (42, 41, 137, 138), (56, 55, 151, 152), (43, 42, 138, 139), (57, 56, 152, 153), (44, 43, 139, 140), (58, 57, 153, 154), (45, 44, 140, 141), (59, 58, 154, 155), (46, 45, 141, 142), (33, 32, 129, 128), (60, 59, 155, 156), (47, 46, 142, 143), (34, 33, 128, 130), (61, 60, 156, 157), (48, 47, 143, 144), (35, 34, 130, 131), (62, 61, 157, 158), (49, 48, 144, 145), (36, 35, 131, 132), (63, 62, 158, 159), (50, 49, 145, 146), (37, 36, 132, 133), (32, 63, 159, 129), (183, 182, 214, 215), (135, 134, 166, 167), (149, 148, 180, 181), (136, 135, 167, 168), (150, 149, 181, 182), (137, 136, 168, 169), (151, 150, 182, 183), (138, 137, 169, 170), (152, 151, 183, 184), (139, 138, 170, 171), (153, 152, 184, 185), (140, 139, 171, 172), (154, 153, 185, 186), (141, 140, 172, 173), (155, 154, 186, 187), (142, 141, 173, 174), (128, 129, 161, 160), (156, 155, 187, 188), (143, 142, 174, 175), (130, 128, 160, 162), (157, 156, 188, 189), (144, 143, 175, 176), (131, 130, 162, 163), (158, 157, 189, 190), (145, 144, 176, 177), (132, 131, 163, 164), (159, 158, 190, 191), (146, 145, 177, 178), (133, 132, 164, 165), (129, 159, 191, 161), (147, 146, 178, 179), (134, 133, 165, 166), (218, 217, 249, 250), (170, 169, 201, 202), (184, 183, 215, 216), (171, 170, 202, 203), (185, 184, 216, 217), (172, 171, 203, 204), (186, 185, 217, 218), (173, 172, 204, 205), (187, 186, 218, 219), (174, 173, 205, 206), (160, 161, 193, 192), (188, 187, 219, 220), (175, 174, 206, 207), (162, 160, 192, 194), (189, 188, 220, 221), (176, 175, 207, 208), (163, 162, 194, 195), (190, 189, 221, 222), (177, 176, 208, 209), (164, 163, 195, 196), (191, 190, 222, 223), (178, 177, 209, 210), (165, 164, 196, 197), (161, 191, 223, 193), (179, 178, 210, 211), (166, 165, 197, 198), (180, 179, 211, 212), (167, 166, 198, 199), (181, 180, 212, 213), (168, 167, 199, 200), (182, 181, 213, 214), (169, 168, 200, 201), (226, 224, 256, 258), (205, 204, 236, 237), (219, 218, 250, 251), (206, 205, 237, 238), (192, 193, 225, 224), (220, 219, 251, 252), (207, 206, 238, 239), (194, 192, 224, 226), (221, 220, 252, 253), (208, 207, 239, 240), (195, 194, 226, 227), (222, 221, 253, 254), (209, 208, 240, 241), (196, 195, 227, 228), (223, 222, 254, 255), (210, 209, 241, 242), (197, 196, 228, 229), (193, 223, 255, 225), (211, 210, 242, 243), (198, 197, 229, 230), (212, 211, 243, 244), (199, 198, 230, 231), (213, 212, 244, 245), (200, 199, 231, 232), (214, 213, 245, 246), (201, 200, 232, 233), (215, 214, 246, 247), (202, 201, 233, 234), (216, 215, 247, 248), (203, 202, 234, 235), (217, 216, 248, 249), (204, 203, 235, 236), (261, 260, 292, 293), (253, 252, 284, 285), (240, 239, 271, 272), (227, 226, 258, 259), (254, 253, 285, 286), (241, 240, 272, 273), (228, 227, 259, 260), (255, 254, 286, 287), (242, 241, 273, 274), (229, 228, 260, 261), (225, 255, 287, 257), (243, 242, 274, 275), (230, 229, 261, 262), (244, 243, 275, 276), (231, 230, 262, 263), (245, 244, 276, 277), (232, 231, 263, 264), (246, 245, 277, 278), (233, 232, 264, 265), (247, 246, 278, 279), (234, 233, 265, 266), (248, 247, 279, 280), (235, 234, 266, 267), (249, 248, 280, 281), (236, 235, 267, 268), (250, 249, 281, 282), (237, 236, 268, 269), (251, 250, 282, 283), (238, 237, 269, 270), (224, 225, 257, 256), (252, 251, 283, 284), (239, 238, 270, 271), (296, 295, 327, 328), (257, 287, 319, 289), (275, 274, 306, 307), (262, 261, 293, 294), (276, 275, 307, 308), (263, 262, 294, 295), (277, 276, 308, 309), (264, 263, 295, 296), (278, 277, 309, 310), (265, 264, 296, 297), (279, 278, 310, 311), (266, 265, 297, 298), (280, 279, 311, 312), (267, 266, 298, 299), (281, 280, 312, 313), (268, 267, 299, 300), (282, 281, 313, 314), (269, 268, 300, 301), (283, 282, 314, 315), (270, 269, 301, 302), (256, 257, 289, 288), (284, 283, 315, 316), (271, 270, 302, 303), (258, 256, 288, 290), (285, 284, 316, 317), (272, 271, 303, 304), (259, 258, 290, 291), (286, 285, 317, 318), (273, 272, 304, 305), (260, 259, 291, 292), (287, 286, 318, 319), (274, 273, 305, 306), (338, 337, 369, 370), (310, 309, 341, 342), (297, 296, 328, 329), (311, 310, 342, 343), (298, 297, 329, 330), (312, 311, 343, 344), (299, 298, 330, 331), (313, 312, 344, 345), (300, 299, 331, 332), (314, 313, 345, 346), (301, 300, 332, 333), (315, 314, 346, 347), (302, 301, 333, 334), (288, 289, 321, 320), (316, 315, 347, 348), (303, 302, 334, 335), (290, 288, 320, 322), (317, 316, 348, 349), (304, 303, 335, 336), (291, 290, 322, 323), (318, 317, 349, 350), (305, 304, 336, 337), (292, 291, 323, 324), (319, 318, 350, 351), (306, 305, 337, 338), (293, 292, 324, 325), (289, 319, 351, 321), (307, 306, 338, 339), (294, 293, 325, 326), (308, 307, 339, 340), (295, 294, 326, 327), (309, 308, 340, 341), (373, 372, 404, 405), (325, 324, 356, 357), (321, 351, 383, 353), (339, 338, 370, 371), (326, 325, 357, 358), (340, 339, 371, 372), (327, 326, 358, 359), (341, 340, 372, 373), (328, 327, 359, 360), (342, 341, 373, 374), (329, 328, 360, 361), (343, 342, 374, 375), (330, 329, 361, 362), (344, 343, 375, 376), (331, 330, 362, 363), (345, 344, 376, 377), (332, 331, 363, 364), (346, 345, 377, 378), (333, 332, 364, 365), (347, 346, 378, 379), (334, 333, 365, 366), (320, 321, 353, 352), (348, 347, 379, 380), (335, 334, 366, 367), (322, 320, 352, 354), (349, 348, 380, 381), (336, 335, 367, 368), (323, 322, 354, 355), (350, 349, 381, 382), (337, 336, 368, 369), (324, 323, 355, 356), (351, 350, 382, 383), (409, 408, 504, 505), (360, 359, 391, 392), (374, 373, 405, 406), (361, 360, 392, 393), (375, 374, 406, 407), (362, 361, 393, 394), (376, 375, 407, 408), (363, 362, 394, 395), (377, 376, 408, 409), (364, 363, 395, 396), (378, 377, 409, 410), (365, 364, 396, 397), (379, 378, 410, 411), (366, 365, 397, 398), (352, 353, 385, 384), (380, 379, 411, 412), (367, 366, 398, 399), (354, 352, 384, 386), (381, 380, 412, 413), (368, 367, 399, 400), (355, 354, 386, 387), (382, 381, 413, 414), (369, 368, 400, 401), (356, 355, 387, 388), (383, 382, 414, 415), (370, 369, 401, 402), (357, 356, 388, 389), (353, 383, 415, 385), (371, 370, 402, 403), (358, 357, 389, 390), (372, 371, 403, 404), (359, 358, 390, 391), (447, 419, 478, 476), (446, 417, 477, 475), (445, 447, 476, 474), (444, 446, 475, 473), (443, 445, 474, 472), (442, 444, 473, 471), (441, 443, 472, 470), (440, 442, 471, 469), (439, 441, 470, 468), (438, 440, 469, 467), (437, 439, 468, 466), (436, 438, 467, 465), (435, 437, 466, 464), (434, 436, 465, 463), (433, 435, 464, 462), (432, 434, 463, 461), (431, 421, 479, 460), (430, 433, 462, 459), (429, 432, 461, 458), (428, 431, 460, 457), (427, 430, 459, 456), (426, 429, 458, 455), (425, 428, 457, 454), (424, 427, 456, 453), (423, 426, 455, 452), (422, 425, 454, 451), (420, 424, 453, 450), (418, 423, 452, 449), (416, 422, 451, 448), (421, 420, 450, 479), (419, 418, 449, 478), (417, 416, 448, 477), (502, 501, 533, 534), (396, 395, 491, 492), (410, 409, 505, 506), (397, 396, 492, 493), (411, 410, 506, 507), (398, 397, 493, 494), (384, 385, 481, 480), (412, 411, 507, 508), (399, 398, 494, 495), (386, 384, 480, 482), (413, 412, 508, 509), (400, 399, 495, 496), (387, 386, 482, 483), (414, 413, 509, 510), (401, 400, 496, 497), (388, 387, 483, 484), (415, 414, 510, 511), (402, 401, 497, 498), (389, 388, 484, 485), (385, 415, 511, 481), (403, 402, 498, 499), (390, 389, 485, 486), (404, 403, 499, 500), (391, 390, 486, 487), (405, 404, 500, 501), (392, 391, 487, 488), (406, 405, 501, 502), (393, 392, 488, 489), (407, 406, 502, 503), (394, 393, 489, 490), (408, 407, 503, 504), (395, 394, 490, 491), (512, 513, 543, 542, 541, 540, 539, 538, 537, 536, 535, 534, 533, 532, 531, 530, 529, 528, 527, 526, 525, 524, 523, 522, 521, 520, 519, 518, 517, 516, 515, 514), (489, 488, 520, 521), (503, 502, 534, 535), (490, 489, 521, 522), (504, 503, 535, 536), (491, 490, 522, 523), (505, 504, 536, 537), (492, 491, 523, 524), (506, 505, 537, 538), (493, 492, 524, 525), (507, 506, 538, 539), (494, 493, 525, 526), (480, 481, 513, 512), (508, 507, 539, 540), (495, 494, 526, 527), (482, 480, 512, 514), (509, 508, 540, 541), (496, 495, 527, 528), (483, 482, 514, 515), (510, 509, 541, 542), (497, 496, 528, 529), (484, 483, 515, 516), (511, 510, 542, 543), (498, 497, 529, 530), (485, 484, 516, 517), (481, 511, 543, 513), (499, 498, 530, 531), (486, 485, 517, 518), (500, 499, 531, 532), (487, 486, 518, 519), (501, 500, 532, 533), (488, 487, 519, 520)])
me_circle_049.polygons.foreach_set('use_smooth', [True] * 420)
_uv = me_circle_049.uv_layers.new(name='UVMap')
_uv.uv.foreach_set('vector', [0.0, 0.0, 0.0, 0.0, 0.0, 0.0, 0.0, 0.0, 0.0, 0.0, 0.0, 0.0, 0.0, 0.0, 0.0, 0.0, 0.0, 0.0, 0.0, 0.0, 0.0, 0.0, 0.0, 0.0, 0.0, 0.0, 0.0, 0.0, 0.0, 0.0, 0.0, 0.0, 0.0, 0.0, 0.0, 0.0, 0.0, 0.0, 0.0, 0.0, 0.0, 0.0, 0.0, 0.0, 0.0, 0.0, 0.0, 0.0, 0.0, 0.0, 0.0, 0.0, 0.0, 0.0, 0.0, 0.0, 0.0, 0.0, 0.0, 0.0, 0.0, 0.0, 0.0, 0.0, 0.0, 0.0, 0.0, 0.0, 0.0, 0.0, 0.0, 0.0, 0.0, 0.0, 0.0, 0.0, 0.0, 0.0, 0.0, 0.0, 0.0, 0.0, 0.0, 0.0, 0.0, 0.0, 0.0, 0.0, 0.0, 0.0, 0.0, 0.0, 0.0, 0.0, 0.0, 0.0, 0.0, 0.0, 0.0, 0.0, 0.0, 0.0, 0.0, 0.0, 0.0, 0.0, 0.0, 0.0, 0.0, 0.0, 0.0, 0.0, 0.0, 0.0, 0.0, 0.0, 0.0, 0.0, 0.0, 0.0, 0.0, 0.0, 0.0, 0.0, 0.0, 0.0, 0.0, 0.0, 0.0, 0.0, 0.0, 0.0, 0.0, 0.0, 0.0, 0.0, 0.0, 0.0, 0.0, 0.0, 0.0, 0.0, 0.0, 0.0, 0.0, 0.0, 0.0, 0.0, 0.0, 0.0, 0.0, 0.0, 0.0, 0.0, 0.0, 0.0, 0.0, 0.0, 0.0, 0.0, 0.0, 0.0, 0.0, 0.0, 0.0, 0.0, 0.0, 0.0, 0.0, 0.0, 0.0, 0.0, 0.0, 0.0, 0.0, 0.0, 0.0, 0.0, 0.0, 0.0, 0.0, 0.0, 0.0, 0.0, 0.0, 0.0, 0.0, 0.0, 0.0, 0.0, 0.0, 0.0, 0.0, 0.0, 0.0, 0.0, 0.0, 0.0, 0.0, 0.0, 0.0, 0.0, 0.0, 0.0, 0.0, 0.0, 0.0, 0.0, 0.0, 0.0, 0.0, 0.0, 0.0, 0.0, 0.0, 0.0, 0.0, 0.0, 0.0, 0.0, 0.0, 0.0, 0.0, 0.0, 0.0, 0.0, 0.0, 0.0, 0.0, 0.0, 0.0, 0.0, 0.0, 0.0, 0.0, 0.0, 0.0, 0.0, 0.0, 0.0, 0.0, 0.0, 0.0, 0.0, 0.0, 0.0, 0.0, 0.0, 0.0, 0.0, 0.0, 0.0, 0.0, 0.0, 0.0, 0.0, 0.0, 0.0, 0.0, 0.0, 0.0, 0.0, 0.0, 0.0, 0.0, 0.0, 0.0, 0.0, 0.0, 0.0, 0.0, 0.0, 0.0, 0.0, 0.0, 0.0, 0.0, 0.0, 0.0, 0.0, 0.0, 0.0, 0.0, 0.0, 0.0, 0.0, 0.0, 0.0, 0.0, 0.0, 0.0, 0.0, 0.0, 0.0, 0.0, 0.0, 0.0, 0.0, 0.0, 0.0, 0.0, 0.0, 0.0, 0.0, 0.0, 0.0, 0.0, 0.0, 0.0, 0.0, 0.0, 0.0, 0.0, 0.0, 0.0, 0.0, 0.0, 0.0, 0.0, 0.0, 0.0, 0.0, 0.0, 0.0, 0.0, 0.0, 0.0, 0.0, 0.0, 0.0, 0.0, 0.0, 0.0, 0.0, 0.0, 0.0, 0.0, 0.0, 0.0, 0.0, 0.0, 0.0, 0.0, 0.0, 0.0, 0.0, 0.0, 0.0, 0.0, 0.0, 0.0, 0.0, 0.0, 0.0, 0.0, 0.0, 0.0, 0.0, 0.0, 0.0, 0.0, 0.0, 0.0, 0.0, 0.0, 0.0, 0.0, 0.0, 0.0, 0.0, 0.0, 0.0, 0.0, 0.0, 0.0, 0.0, 0.0, 0.0, 0.0, 0.0, 0.0, 0.0, 0.0, 0.0, 0.0, 0.0, 0.0, 0.0, 0.0, 0.0, 0.0, 0.0, 0.0, 0.0, 0.0, 0.0, 0.0, 0.0, 0.0, 0.0, 0.0, 0.0, 0.0, 0.0, 0.0, 0.0, 0.0, 0.0, 0.0, 0.0, 0.0, 0.0, 0.0, 0.0, 0.0, 0.0, 0.0, 0.0, 0.0, 0.0, 0.0, 0.0, 0.0, 0.0, 0.0, 0.0, 0.0, 0.0, 0.0, 0.0, 0.0, 0.0, 0.0, 0.0, 0.0, 0.0, 0.0, 0.0, 0.0, 0.0, 0.0, 0.0, 0.0, 0.0, 0.0, 0.0, 0.0, 0.0, 0.0, 0.0, 0.0, 0.0, 0.0, 0.0, 0.0, 0.0, 0.0, 0.0, 0.0, 0.0, 0.0, 0.0, 0.0, 0.0, 0.0, 0.0, 0.0, 0.0, 0.0, 0.0, 0.0, 0.0, 0.0, 0.0, 0.0, 0.0, 0.0, 0.0, 0.0, 0.0, 0.0, 0.0, 0.0, 0.0, 0.0, 0.0, 0.0, 0.0, 0.0, 0.0, 0.0, 0.0, 0.0, 0.0, 0.0, 0.0, 0.0, 0.0, 0.0, 0.0, 0.0, 0.0, 0.0, 0.0, 0.0, 0.0, 0.0, 0.0, 0.0, 0.0, 0.0, 0.0, 0.0, 0.0, 0.0, 0.0, 0.0, 0.0, 0.0, 0.0, 0.0, 0.0, 0.0, 0.0, 0.0, 0.0, 0.0, 0.0, 0.0, 0.0, 0.0, 0.0, 0.0, 0.0, 0.0, 0.0, 0.0, 0.0, 0.0, 0.0, 0.0, 0.0, 0.0, 0.0, 0.0, 0.0, 0.0, 0.0, 0.0, 0.0, 0.0, 0.0, 0.0, 0.0, 0.0, 0.0, 0.0, 0.0, 0.0, 0.0, 0.0, 0.0, 0.0, 0.0, 0.0, 0.0, 0.0, 0.0, 0.0, 0.0, 0.0, 0.0, 0.0, 0.0, 0.0, 0.0, 0.0, 0.0, 0.0, 0.0, 0.0, 0.0, 0.0, 0.0, 0.0, 0.0, 0.0, 0.0, 0.0, 0.0, 0.0, 0.0, 0.0, 0.0, 0.0, 0.0, 0.0, 0.0, 0.0, 0.0, 0.0, 0.0, 0.0, 0.0, 0.0, 0.0, 0.0, 0.0, 0.0, 0.0, 0.0, 0.0, 0.0, 0.0, 0.0, 0.0, 0.0, 0.0, 0.0, 0.0, 0.0, 0.0, 0.0, 0.0, 0.0, 0.0, 0.0, 0.0, 0.0, 0.0, 0.0, 0.0, 0.0, 0.0, 0.0, 0.0, 0.0, 0.0, 0.0, 0.0, 0.0, 0.0, 0.0, 0.0, 0.0, 0.0, 0.0, 0.0, 0.0, 0.0, 0.0, 0.0, 0.0, 0.0, 0.0, 0.0, 0.0, 0.0, 0.0, 0.0, 0.0, 0.0, 0.0, 0.0, 0.0, 0.0, 0.0, 0.0, 0.0, 0.0, 0.0, 0.0, 0.0, 0.0, 0.0, 0.0, 0.0, 0.0, 0.0, 0.0, 0.0, 0.0, 0.0, 0.0, 0.0, 0.0, 0.0, 0.0, 0.0, 0.0, 0.0, 0.0, 0.0, 0.0, 0.0, 0.0, 0.0, 0.0, 0.0, 0.0, 0.0, 0.0, 0.0, 0.0, 0.0, 0.0, 0.0, 0.0, 0.0, 0.0, 0.0, 0.0, 0.0, 0.0, 0.0, 0.0, 0.0, 0.0, 0.0, 0.0, 0.0, 0.0, 0.0, 0.0, 0.0, 0.0, 0.0, 0.0, 0.0, 0.0, 0.0, 0.0, 0.0, 0.0, 0.0, 0.0, 0.0, 0.0, 0.0, 0.0, 0.0, 0.0, 0.0, 0.0, 0.0, 0.0, 0.0, 0.0, 0.0, 0.0, 0.0, 0.0, 0.0, 0.0, 0.0, 0.0, 0.0, 0.0, 0.0, 0.0, 0.0, 0.0, 0.0, 0.0, 0.0, 0.0, 0.0, 0.0, 0.0, 0.0, 0.0, 0.0, 0.0, 0.0, 0.0, 0.0, 0.0, 0.0, 0.0, 0.0, 0.0, 0.0, 0.0, 0.0, 0.0, 0.0, 0.0, 0.0, 0.0, 0.0, 0.0, 0.0, 0.0, 0.0, 0.0, 0.0, 0.0, 0.0, 0.0, 0.0, 0.0, 0.0, 0.0, 0.0, 0.0, 0.0, 0.0, 0.0, 0.0, 0.0, 0.0, 0.0, 0.0, 0.0, 0.0, 0.0, 0.0, 0.0, 0.0, 0.0, 0.0, 0.0, 0.0, 0.0, 0.0, 0.0, 0.0, 0.0, 0.0, 0.0, 0.0, 0.0, 0.0, 0.0, 0.0, 0.0, 0.0, 0.0, 0.0, 0.0, 0.0, 0.0, 0.0, 0.0, 0.0, 0.0, 0.0, 0.0, 0.0, 0.0, 0.0, 0.0, 0.0, 0.0, 0.0, 0.0, 0.0, 0.0, 0.0, 0.0, 0.0, 0.0, 0.0, 0.0, 0.0, 0.0, 0.0, 0.0, 0.0, 0.0, 0.0, 0.0, 0.0, 0.0, 0.0, 0.0, 0.0, 0.0, 0.0, 0.0, 0.0, 0.0, 0.0, 0.0, 0.0, 0.0, 0.0, 0.0, 0.0, 0.0, 0.0, 0.0, 0.0, 0.0, 0.0, 0.0, 0.0, 0.0, 0.0, 0.0, 0.0, 0.0, 0.0, 0.0, 0.0, 0.0, 0.0, 0.0, 0.0, 0.0, 0.0, 0.0, 0.0, 0.0, 0.0, 0.0, 0.0, 0.0, 0.0, 0.0, 0.0, 0.0, 0.0, 0.0, 0.0, 0.0, 0.0, 0.0, 0.0, 0.0, 0.0, 0.0, 0.0, 0.0, 0.0, 0.0, 0.0, 0.0, 0.0, 0.0, 0.0, 0.0, 0.0, 0.0, 0.0, 0.0, 0.0, 0.0, 0.0, 0.0, 0.0, 0.0, 0.0, 0.0, 0.0, 0.0, 0.0, 0.0, 0.0, 0.0, 0.0, 0.0, 0.0, 0.0, 0.0, 0.0, 0.0, 0.0, 0.0, 0.0, 0.0, 0.0, 0.0, 0.0, 0.0, 0.0, 0.0, 0.0, 0.0, 0.0, 0.0, 0.0, 0.0, 0.0, 0.0, 0.0, 0.0, 0.0, 0.0, 0.0, 0.0, 0.0, 0.0, 0.0, 0.0, 0.0, 0.0, 0.0, 0.0, 0.0, 0.0, 0.0, 0.0, 0.0, 0.0, 0.0, 0.0, 0.0, 0.0, 0.0, 0.0, 0.0, 0.0, 0.0, 0.0, 0.0, 0.0, 0.0, 0.0, 0.0, 0.0, 0.0, 0.0, 0.0, 0.0, 0.0, 0.0, 0.0, 0.0, 0.0, 0.0, 0.0, 0.0, 0.0, 0.0, 0.0, 0.0, 0.0, 0.0, 0.0, 0.0, 0.0, 0.0, 0.0, 0.0, 0.0, 0.0, 0.0, 0.0, 0.0, 0.0, 0.0, 0.0, 0.0, 0.0, 0.0, 0.0, 0.0, 0.0, 0.0, 0.0, 0.0, 0.0, 0.0, 0.0, 0.0, 0.0, 0.0, 0.0, 0.0, 0.0, 0.0, 0.0, 0.0, 0.0, 0.0, 0.0, 0.0, 0.0, 0.0, 0.0, 0.0, 0.0, 0.0, 0.0, 0.0, 0.0, 0.0, 0.0, 0.0, 0.0, 0.0, 0.0, 0.0, 0.0, 0.0, 0.0, 0.0, 0.0, 0.0, 0.0, 0.0, 0.0, 0.0, 0.0, 0.0, 0.0, 0.0, 0.0, 0.0, 0.0, 0.0, 0.0, 0.0, 0.0, 0.0, 0.0, 0.0, 0.0, 0.0, 0.0, 0.0, 0.0, 0.0, 0.0, 0.0, 0.0, 0.0, 0.0, 0.0, 0.0, 0.0, 0.0, 0.0, 0.0, 0.0, 0.0, 0.0, 0.0, 0.0, 0.0, 0.0, 0.0, 0.0, 0.0, 0.0, 0.0, 0.0, 0.0, 0.0, 0.0, 0.0, 0.0, 0.0, 0.0, 0.0, 0.0, 0.0, 0.0, 0.0, 0.0, 0.0, 0.0, 0.0, 0.0, 0.0, 0.0, 0.0, 0.0, 0.0, 0.0, 0.0, 0.0, 0.0, 0.0, 0.0, 0.0, 0.0, 0.0, 0.0, 0.0, 0.0, 0.0, 0.0, 0.0, 0.0, 0.0, 0.0, 0.0, 0.0, 0.0, 0.0, 0.0, 0.0, 0.0, 0.0, 0.0, 0.0, 0.0, 0.0, 0.0, 0.0, 0.0, 0.0, 0.0, 0.0, 0.0, 0.0, 0.0, 0.0, 0.0, 0.0, 0.0, 0.0, 0.0, 0.0, 0.0, 0.0, 0.0, 0.0, 0.0, 0.0, 0.0, 0.0, 0.0, 0.0, 0.0, 0.0, 0.0, 0.0, 0.0, 0.0, 0.0, 0.0, 0.0, 0.0, 0.0, 0.0, 0.0, 0.0, 0.0, 0.0, 0.0, 0.0, 0.0, 0.0, 0.0, 0.0, 0.0, 0.0, 0.0, 0.0, 0.0, 0.0, 0.0, 0.0, 0.0, 0.0, 0.0, 0.0, 0.0, 0.0, 0.0, 0.0, 0.0, 0.0, 0.0, 0.0, 0.0, 0.0, 0.0, 0.0, 0.0, 0.0, 0.0, 0.0, 0.0, 0.0, 0.0, 0.0, 0.0, 0.0, 0.0, 0.0, 0.0, 0.0, 0.0, 0.0, 0.0, 0.0, 0.0, 0.0, 0.0, 0.0, 0.0, 0.0, 0.0, 0.0, 0.0, 0.0, 0.0, 0.0, 0.0, 0.0, 0.0, 0.0, 0.0, 0.0, 0.0, 0.0, 0.0, 0.0, 0.0, 0.0, 0.0, 0.0, 0.0, 0.0, 0.0, 0.0, 0.0, 0.0, 0.0, 0.0, 0.0, 0.0, 0.0, 0.0, 0.0, 0.0, 0.0, 0.0, 0.0, 0.0, 0.0, 0.0, 0.0, 0.0, 0.0, 0.0, 0.0, 0.0, 0.0, 0.0, 0.0, 0.0, 0.0, 0.0, 0.0, 0.0, 0.0, 0.0, 0.0, 0.0, 0.0, 0.0, 0.0, 0.0, 0.0, 0.0, 0.0, 0.0, 0.0, 0.0, 0.0, 0.0, 0.0, 0.0, 0.0, 0.0, 0.0, 0.0, 0.0, 0.0, 0.0, 0.0, 0.0, 0.0, 0.0, 0.0, 0.0, 0.0, 0.0, 0.0, 0.0, 0.0, 0.0, 0.0, 0.0, 0.0, 0.0, 0.0, 0.0, 0.0, 0.0, 0.0, 0.0, 0.0, 0.0, 0.0, 0.0, 0.0, 0.0, 0.0, 0.0, 0.0, 0.0, 0.0, 0.0, 0.0, 0.0, 0.0, 0.0, 0.0, 0.0, 0.0, 0.0, 0.0, 0.0, 0.0, 0.0, 0.0, 0.0, 0.0, 0.0, 0.0, 0.0, 0.0, 0.0, 0.0, 0.0, 0.0, 0.0, 0.0, 0.0, 0.0, 0.0, 0.0, 0.0, 0.0, 0.0, 0.0, 0.0, 0.0, 0.0, 0.0, 0.0, 0.0, 0.0, 0.0, 0.0, 0.0, 0.0, 0.0, 0.0, 0.0, 0.0, 0.0, 0.0, 0.0, 0.0, 0.0, 0.0, 0.0, 0.0, 0.0, 0.0, 0.0, 0.0, 0.0, 0.0, 0.0, 0.0, 0.0, 0.0, 0.0, 0.0, 0.0, 0.0, 0.0, 0.0, 0.0, 0.0, 0.0, 0.0, 0.0, 0.0, 0.0, 0.0, 0.0, 0.0, 0.0, 0.0, 0.0, 0.0, 0.0, 0.0, 0.0, 0.0, 0.0, 0.0, 0.0, 0.0, 0.0, 0.0, 0.0, 0.0, 0.0, 0.0, 0.0, 0.0, 0.0, 0.0, 0.0, 0.0, 0.0, 0.0, 0.0, 0.0, 0.0, 0.0, 0.0, 0.0, 0.0, 0.0, 0.0, 0.0, 0.0, 0.0, 0.0, 0.0, 0.0, 0.0, 0.0, 0.0, 0.0, 0.0, 0.0, 0.0, 0.0, 0.0, 0.0, 0.0, 0.0, 0.0, 0.0, 0.0, 0.0, 0.0, 0.0, 0.0, 0.0, 0.0, 0.0, 0.0, 0.0, 0.0, 0.0, 0.0, 0.0, 0.0, 0.0, 0.0, 0.0, 0.0, 0.0, 0.0, 0.0, 0.0, 0.0, 0.0, 0.0, 0.0, 0.0, 0.0, 0.0, 0.0, 0.0, 0.0, 0.0, 0.0, 0.0, 0.0, 0.0, 0.0, 0.0, 0.0, 0.0, 0.0, 0.0, 0.0, 0.0, 0.0, 0.0, 0.0, 0.0, 0.0, 0.0, 0.0, 0.0, 0.0, 0.0, 0.0, 0.0, 0.0, 0.0, 0.0, 0.0, 0.0, 0.0, 0.0, 0.0, 0.0, 0.0, 0.0, 0.0, 0.0, 0.0, 0.0, 0.0, 0.0, 0.0, 0.0, 0.0, 0.0, 0.0, 0.0, 0.0, 0.0, 0.0, 0.0, 0.0, 0.0, 0.0, 0.0, 0.0, 0.0, 0.0, 0.0, 0.0, 0.0, 0.0, 0.0, 0.0, 0.0, 0.0, 0.0, 0.0, 0.0, 0.0, 0.0, 0.0, 0.0, 0.0, 0.0, 0.0, 0.0, 0.0, 0.0, 0.0, 0.0, 0.0, 0.0, 0.0, 0.0, 0.0, 0.0, 0.0, 0.0, 0.0, 0.0, 0.0, 0.0, 0.0, 0.0, 0.0, 0.0, 0.0, 0.0, 0.0, 0.0, 0.0, 0.0, 0.0, 0.0, 0.0, 0.0, 0.0, 0.0, 0.0, 0.0, 0.0, 0.0, 0.0, 0.0, 0.0, 0.0, 0.0, 0.0, 0.0, 0.0, 0.0, 0.0, 0.0, 0.0, 0.0, 0.0, 0.0, 0.0, 0.0, 0.0, 0.0, 0.0, 0.0, 0.0, 0.0, 0.0, 0.0, 0.0, 0.0, 0.0, 0.0, 0.0, 0.0, 0.0, 0.0, 0.0, 0.0, 0.0, 0.0, 0.0, 0.0, 0.0, 0.0, 0.0, 0.0, 0.0, 0.0, 0.0, 0.0, 0.0, 0.0, 0.0, 0.0, 0.0, 0.0, 0.0, 0.0, 0.0, 0.0, 0.0, 0.0, 0.0, 0.0, 0.0, 0.0, 0.0, 0.0, 0.0, 0.0, 0.0, 0.0, 0.0, 0.0, 0.0, 0.0, 0.0, 0.0, 0.0, 0.0, 0.0, 0.0, 0.0, 0.0, 0.0, 0.0, 0.0, 0.0, 0.0, 0.0, 0.0, 0.0, 0.0, 0.0, 0.0, 0.0, 0.0, 0.0, 0.0, 0.0, 0.0, 0.0, 0.0, 0.0, 0.0, 0.0, 0.0, 0.0, 0.0, 0.0, 0.0, 0.0, 0.0, 0.0, 0.0, 0.0, 0.0, 0.0, 0.0, 0.0, 0.0, 0.0, 0.0, 0.0, 0.0, 0.0, 0.0, 0.0, 0.0, 0.0, 0.0, 0.0, 0.0, 0.0, 0.0, 0.0, 0.0, 0.0, 0.0, 0.0, 0.0, 0.0, 0.0, 0.0, 0.0, 0.0, 0.0, 0.0, 0.0, 0.0, 0.0, 0.0, 0.0, 0.0, 0.0, 0.0, 0.0, 0.0, 0.0, 0.0, 0.0, 0.0, 0.0, 0.0, 0.0, 0.0, 0.0, 0.0, 0.0, 0.0, 0.0, 0.0, 0.0, 0.0, 0.0, 0.0, 0.0, 0.0, 0.0, 0.0, 0.0, 0.0, 0.0, 0.0, 0.0, 0.0, 0.0, 0.0, 0.0, 0.0, 0.0, 0.0, 0.0, 0.0, 0.0, 0.0, 0.0, 0.0, 0.0, 0.0, 0.0, 0.0, 0.0, 0.0, 0.0, 0.0, 0.0, 0.0, 0.0, 0.0, 0.0, 0.0, 0.0, 0.0, 0.0, 0.0, 0.0, 0.0, 0.0, 0.0, 0.0, 0.0, 0.0, 0.0, 0.0, 0.0, 0.0, 0.0, 0.0, 0.0, 0.0, 0.0, 0.0, 0.0, 0.0, 0.0, 0.0, 0.0, 0.0, 0.0, 0.0, 0.0, 0.0, 0.0, 0.0, 0.0, 0.0, 0.0, 0.0, 0.0, 0.0, 0.0, 0.0, 0.0, 0.0, 0.0, 0.0, 0.0, 0.0, 0.0, 0.0, 0.0, 0.0, 0.0, 0.0, 0.0, 0.0, 0.0, 0.0, 0.0, 0.0, 0.0, 0.0, 0.0, 0.0, 0.0, 0.0, 0.0, 0.0, 0.0, 0.0, 0.0, 0.0, 0.0, 0.0, 0.0, 0.0, 0.0, 0.0, 0.0, 0.0, 0.0, 0.0, 0.0, 0.0, 0.0, 0.0, 0.0, 0.0, 0.0, 0.0, 0.0, 0.0, 0.0, 0.0, 0.0, 0.0, 0.0, 0.0, 0.0, 0.0, 0.0, 0.0, 0.0, 0.0, 0.0, 0.0, 0.0, 0.0, 0.0, 0.0, 0.0, 0.0, 0.0, 0.0, 0.0, 0.0, 0.0, 0.0, 0.0, 0.0, 0.0, 0.0, 0.0, 0.0, 0.0, 0.0, 0.0, 0.0, 0.0, 0.0, 0.0, 0.0, 0.0, 0.0, 0.0, 0.0, 0.0, 0.0, 0.0, 0.0, 0.0, 0.0, 0.0, 0.0, 0.0, 0.0, 0.0, 0.0, 0.0, 0.0, 0.0, 0.0, 0.0, 0.0, 0.0, 0.0, 0.0, 0.0, 0.0, 0.0, 0.0, 0.0, 0.0, 0.0, 0.0, 0.0, 0.0, 0.0, 0.0, 0.0, 0.0, 0.0, 0.0, 0.0, 0.0, 0.0, 0.0, 0.0, 0.0, 0.0, 0.0, 0.0, 0.0, 0.0, 0.0, 0.0, 0.0, 0.0, 0.0, 0.0, 0.0, 0.0, 0.0, 0.0, 0.0, 0.0, 0.0, 0.0, 0.0, 0.0, 0.0, 0.0, 0.0, 0.0, 0.0, 0.0, 0.0, 0.0, 0.0, 0.0, 0.0, 0.0, 0.0, 0.0, 0.0, 0.0, 0.0, 0.0, 0.0, 0.0, 0.0, 0.0, 0.0, 0.0, 0.0, 0.0, 0.0, 0.0, 0.0, 0.0, 0.0, 0.0, 0.0, 0.0, 0.0, 0.0, 0.0, 0.0, 0.0, 0.0, 0.0, 0.0, 0.0, 0.0, 0.0, 0.0, 0.0, 0.0, 0.0, 0.0, 0.0, 0.0, 0.0, 0.0, 0.0, 0.0, 0.0, 0.0, 0.0, 0.0, 0.0, 0.0, 0.0, 0.0, 0.0, 0.0, 0.0, 0.0, 0.0, 0.0, 0.0, 0.0, 0.0, 0.0, 0.0, 0.0, 0.0, 0.0, 0.0, 0.0, 0.0, 0.0, 0.0, 0.0, 0.0, 0.0, 0.0, 0.0, 0.0, 0.0, 0.0, 0.0, 0.0, 0.0, 0.0, 0.0, 0.0, 0.0, 0.0, 0.0, 0.0, 0.0, 0.0, 0.0, 0.0, 0.0, 0.0, 0.0, 0.0, 0.0, 0.0, 0.0, 0.0, 0.0, 0.0, 0.0, 0.0, 0.0, 0.0, 0.0, 0.0, 0.0, 0.0, 0.0, 0.0, 0.0, 0.0, 0.0, 0.0, 0.0, 0.0, 0.0, 0.0, 0.0, 0.0, 0.0, 0.0, 0.0, 0.0, 0.0, 0.0, 0.0, 0.0, 0.0, 0.0, 0.0, 0.0, 0.0, 0.0, 0.0, 0.0, 0.0, 0.0, 0.0, 0.0, 0.0, 0.0, 0.0, 0.0, 0.0, 0.0, 0.0, 0.0, 0.0, 0.0, 0.0, 0.0, 0.0, 0.0, 0.0, 0.0, 0.0, 0.0, 0.0, 0.0, 0.0, 0.0, 0.0, 0.0, 0.0, 0.0, 0.0, 0.0, 0.0, 0.0, 0.0, 0.0, 0.0, 0.0, 0.0, 0.0, 0.0, 0.0, 0.0, 0.0, 0.0, 0.0, 0.0, 0.0, 0.0, 0.0, 0.0, 0.0, 0.0, 0.0, 0.0, 0.0, 0.0, 0.0, 0.0, 0.0, 0.0, 0.0, 0.0, 0.0, 0.0, 0.0, 0.0, 0.0, 0.0, 0.0, 0.0, 0.0, 0.0, 0.0, 0.0, 0.0, 0.0, 0.0, 0.0, 0.0, 0.0, 0.0, 0.0, 0.0, 0.0, 0.0, 0.0, 0.0, 0.0, 0.0, 0.0, 0.0, 0.0, 0.0, 0.0, 0.0, 0.0, 0.0, 0.0, 0.0, 0.0, 0.0, 0.0, 0.0, 0.0, 0.0, 0.0, 0.0, 0.0, 0.0, 0.0, 0.0, 0.0, 0.0, 0.0, 0.0, 0.0, 0.0, 0.0, 0.0, 0.0, 0.0, 0.0, 0.0, 0.0, 0.0, 0.0, 0.0, 0.0, 0.0, 0.0, 0.0, 0.0, 0.0, 0.0, 0.0, 0.0, 0.0, 0.0, 0.0, 0.0, 0.0, 0.0, 0.0, 0.0, 0.0, 0.0, 0.0, 0.0, 0.0, 0.0, 0.0, 0.0, 0.0, 0.0, 0.0, 0.0, 0.0, 0.0, 0.0, 0.0, 0.0, 0.0, 0.0, 0.0, 0.0, 0.0, 0.0, 0.0, 0.0, 0.0, 0.0, 0.0, 0.0, 0.0, 0.0, 0.0, 0.0, 0.0, 0.0, 0.0, 0.0, 0.0, 0.0, 0.0, 0.0, 0.0, 0.0, 0.0, 0.0, 0.0, 0.0, 0.0, 0.0, 0.0, 0.0, 0.0, 0.0, 0.0, 0.0, 0.0, 0.0, 0.0, 0.0, 0.0, 0.0, 0.0, 0.0, 0.0, 0.0, 0.0, 0.0, 0.0, 0.0, 0.0, 0.0, 0.0, 0.0, 0.0, 0.0, 0.0, 0.0, 0.0, 0.0, 0.0, 0.0, 0.0, 0.0, 0.0, 0.0, 0.0, 0.0, 0.0, 0.0, 0.0, 0.0, 0.0, 0.0, 0.0, 0.0, 0.0, 0.0, 0.0, 0.0, 0.0, 0.0, 0.0, 0.0, 0.0, 0.0, 0.0, 0.0, 0.0, 0.0, 0.0, 0.0, 0.0, 0.0, 0.0, 0.0, 0.0, 0.0, 0.0, 0.0, 0.0, 0.0, 0.0, 0.0, 0.0, 0.0, 0.0, 0.0, 0.0, 0.0, 0.0, 0.0, 0.0, 0.0, 0.0, 0.0, 0.0, 0.0, 0.0, 0.0, 0.0, 0.0, 0.0, 0.0, 0.0, 0.0, 0.0, 0.0, 0.0, 0.0, 0.0, 0.0, 0.0, 0.0, 0.0, 0.0, 0.0, 0.0, 0.0, 0.0, 0.0, 0.0, 0.0, 0.0, 0.0, 0.0, 0.0, 0.0, 0.0, 0.0, 0.0, 0.0, 0.0, 0.0, 0.0, 0.0, 0.0, 0.0, 0.0, 0.0, 0.0, 0.0, 0.0, 0.0, 0.0, 0.0, 0.0, 0.0, 0.0, 0.0, 0.0, 0.0, 0.0, 0.0, 0.0, 0.0, 0.0, 0.0, 0.0, 0.0, 0.0, 0.0, 0.0, 0.0, 0.0, 0.0, 0.0, 0.0, 0.0, 0.0, 0.0, 0.0, 0.0, 0.0, 0.0, 0.0, 0.0, 0.0, 0.0, 0.0, 0.0, 0.0, 0.0, 0.0, 0.0, 0.0, 0.0, 0.0, 0.0, 0.0, 0.0, 0.0, 0.0, 0.0, 0.0, 0.0, 0.0, 0.0, 0.0, 0.0, 0.0, 0.0, 0.0, 0.0, 0.0, 0.0, 0.0, 0.0, 0.0, 0.0, 0.0, 0.0, 0.0, 0.0, 0.0, 0.0, 0.0, 0.0, 0.0, 0.0, 0.0, 0.0, 0.0, 0.0, 0.0, 0.0, 0.0, 0.0, 0.0, 0.0, 0.0, 0.0, 0.0, 0.0, 0.0, 0.0, 0.0, 0.0, 0.0, 0.0, 0.0, 0.0, 0.0, 0.0, 0.0, 0.0, 0.0, 0.0, 0.0, 0.0, 0.0, 0.0, 0.0, 0.0, 0.0, 0.0, 0.0, 0.0, 0.0, 0.0, 0.0, 0.0, 0.0, 0.0, 0.0, 0.0, 0.0, 0.0, 0.0, 0.0, 0.0, 0.0, 0.0, 0.0, 0.0, 0.0, 0.0, 0.0, 0.0, 0.0, 0.0, 0.0, 0.0, 0.0, 0.0, 0.0, 0.0, 0.0, 0.0, 0.0, 0.0, 0.0, 0.0, 0.0, 0.0, 0.0, 0.0, 0.0, 0.0, 0.0, 0.0, 0.0, 0.0, 0.0, 0.0, 0.0, 0.0, 0.0, 0.0, 0.0, 0.0, 0.0, 0.0, 0.0, 0.0, 0.0, 0.0, 0.0, 0.0, 0.0, 0.0, 0.0, 0.0, 0.0, 0.0, 0.0, 0.0, 0.0, 0.0, 0.0, 0.0, 0.0, 0.0, 0.0, 0.0, 0.0, 0.0, 0.0, 0.0, 0.0, 0.0, 0.0, 0.0, 0.0, 0.0, 0.0, 0.0, 0.0, 0.0, 0.0, 0.0, 0.0, 0.0, 0.0, 0.0, 0.0, 0.0, 0.0, 0.0, 0.0, 0.0, 0.0, 0.0, 0.0, 0.0, 0.0, 0.0, 0.0, 0.0, 0.0, 0.0, 0.0, 0.0, 0.0, 0.0, 0.0, 0.0, 0.0, 0.0, 0.0, 0.0, 0.0, 0.0, 0.0, 0.0, 0.0, 0.0, 0.0, 0.0, 0.0, 0.0, 0.0, 0.0, 0.0, 0.0, 0.0, 0.0, 0.0, 0.0, 0.0, 0.0, 0.0, 0.0, 0.0, 0.0, 0.0, 0.0, 0.0, 0.0, 0.0, 0.0, 0.0, 0.0, 0.0, 0.0, 0.0, 0.0, 0.0, 0.0, 0.0, 0.0, 0.0, 0.0, 0.0, 0.0, 0.0, 0.0, 0.0, 0.0, 0.0, 0.0, 0.0, 0.0, 0.0, 0.0, 0.0, 0.0, 0.0, 0.0, 0.0, 0.0, 0.0, 0.0, 0.0, 0.0, 0.0, 0.0, 0.0, 0.0, 0.0, 0.0, 0.0, 0.0, 0.0, 0.0, 0.0, 0.0, 0.0, 0.0, 0.0, 0.0, 0.0, 0.0, 0.0, 0.0, 0.0, 0.0, 0.0, 0.0, 0.0, 0.0, 0.0, 0.0, 0.0, 0.0, 0.0, 0.0, 0.0, 0.0, 0.0, 0.0, 0.0, 0.0, 0.0, 0.0, 0.0, 0.0, 0.0, 0.0, 0.0, 0.0, 0.0, 0.0, 0.0, 0.0, 0.0, 0.0, 0.0, 0.0, 0.0, 0.0, 0.0, 0.0, 0.0, 0.0, 0.0, 0.0, 0.0, 0.0, 0.0, 0.0, 0.0, 0.0, 0.0, 0.0, 0.0, 0.0, 0.0, 0.0, 0.0, 0.0, 0.0, 0.0, 0.0, 0.0, 0.0, 0.0, 0.0, 0.0, 0.0, 0.0, 0.0, 0.0, 0.0, 0.0, 0.0, 0.0, 0.0, 0.0, 0.0, 0.0, 0.0, 0.0, 0.0, 0.0, 0.0, 0.0, 0.0, 0.0, 0.0, 0.0, 0.0, 0.0, 0.0, 0.0, 0.0, 0.0, 0.0, 0.0, 0.0, 0.0, 0.0, 0.0, 0.0, 0.0, 0.0, 0.0, 0.0, 0.0, 0.0, 0.0, 0.0, 0.0, 0.0, 0.0, 0.0, 0.0, 0.0, 0.0, 0.0, 0.0, 0.0, 0.0, 0.0, 0.0, 0.0, 0.0, 0.0, 0.0, 0.0, 0.0, 0.0, 0.0, 0.0, 0.0, 0.0, 0.0, 0.0, 0.0, 0.0, 0.0, 0.0, 0.0, 0.0, 0.0, 0.0, 0.0, 0.0, 0.0, 0.0, 0.0, 0.0, 0.0, 0.0, 0.0, 0.0, 0.0, 0.0, 0.0, 0.0, 0.0, 0.0, 0.0, 0.0, 0.0, 0.0, 0.0, 0.0, 0.0, 0.0, 0.0, 0.0, 0.0, 0.0, 0.0, 0.0, 0.0, 0.0, 0.0, 0.0, 0.0, 0.0, 0.0, 0.0, 0.0, 0.0, 0.0, 0.0, 0.0, 0.0, 0.0, 0.0, 0.0, 0.0, 0.0, 0.0, 0.0, 0.0, 0.0, 0.0, 0.0, 0.0, 0.0, 0.0, 0.0, 0.0, 0.0, 0.0, 0.0, 0.0, 0.0, 0.0, 0.0, 0.0, 0.0, 0.0, 0.0, 0.0, 0.0, 0.0, 0.0, 0.0, 0.0, 0.0, 0.0, 0.0, 0.0, 0.0, 0.0, 0.0, 0.0, 0.0, 0.0, 0.0, 0.0, 0.0, 0.0, 0.0, 0.0, 0.0, 0.0, 0.0, 0.0, 0.0, 0.0, 0.0, 0.0, 0.0, 0.0, 0.0, 0.0, 0.0, 0.0, 0.0, 0.0, 0.0, 0.0, 0.0, 0.0, 0.0, 0.0, 0.0, 0.0, 0.0, 0.0, 0.0, 0.0, 0.0, 0.0, 0.0, 0.0, 0.0, 0.0, 0.0, 0.0, 0.0, 0.0, 0.0, 0.0, 0.0, 0.0, 0.0, 0.0, 0.0, 0.0, 0.0, 0.0, 0.0, 0.0, 0.0, 0.0, 0.0, 0.0, 0.0, 0.0, 0.0, 0.0, 0.0, 0.0, 0.0, 0.0, 0.0, 0.0, 0.0, 0.0, 0.0, 0.0, 0.0, 0.0, 0.0, 0.0, 0.0, 0.0, 0.0, 0.0, 0.0, 0.0, 0.0, 0.0, 0.0, 0.0, 0.0, 0.0, 0.0, 0.0, 0.0, 0.0, 0.0, 0.0, 0.0, 0.0, 0.0, 0.0, 0.0, 0.0, 0.0, 0.0, 0.0, 0.0, 0.0, 0.0, 0.0, 0.0, 0.0, 0.0, 0.0, 0.0, 0.0, 0.0, 0.0, 0.0, 0.0, 0.0, 0.0, 0.0, 0.0, 0.0, 0.0, 0.0, 0.0, 0.0, 0.0, 0.0, 0.0, 0.0, 0.0, 0.0, 0.0, 0.0, 0.0, 0.0, 0.0, 0.0, 0.0, 0.0, 0.0, 0.0, 0.0, 0.0, 0.0, 0.0, 0.0, 0.0, 0.0, 0.0, 0.0, 0.0, 0.0, 0.0, 0.0, 0.0, 0.0, 0.0, 0.0, 0.0, 0.0, 0.0, 0.0, 0.0, 0.0, 0.0, 0.0, 0.0, 0.0, 0.0, 0.0, 0.0, 0.0, 0.0, 0.0, 0.0, 0.0, 0.0, 0.0, 0.0, 0.0, 0.0, 0.0, 0.0, 0.0, 0.0, 0.0, 0.0, 0.0, 0.0, 0.0, 0.0, 0.0, 0.0, 0.0, 0.0, 0.0, 0.0, 0.0, 0.0, 0.0, 0.0, 0.0, 0.0, 0.0, 0.0, 0.0, 0.0, 0.0, 0.0, 0.0, 0.0, 0.0, 0.0, 0.0, 0.0, 0.0, 0.0, 0.0, 0.0, 0.0, 0.0, 0.0, 0.0, 0.0, 0.0, 0.0, 0.0, 0.0, 0.0, 0.0, 0.0, 0.0, 0.0, 0.0, 0.0, 0.0, 0.0, 0.0, 0.0, 0.0, 0.0, 0.0, 0.0, 0.0, 0.0, 0.0, 0.0, 0.0, 0.0, 0.0, 0.0, 0.0, 0.0, 0.0, 0.0, 0.0, 0.0, 0.0, 0.0, 0.0, 0.0, 0.0, 0.0, 0.0, 0.0, 0.0, 0.0, 0.0, 0.0, 0.0, 0.0, 0.0, 0.0, 0.0, 0.0, 0.0, 0.0, 0.0, 0.0, 0.0, 0.0, 0.0, 0.0, 0.0, 0.0, 0.0, 0.0, 0.0, 0.0, 0.0, 0.0, 0.0, 0.0, 0.0, 0.0, 0.0, 0.0, 0.0, 0.0, 0.0, 0.0, 0.0, 0.0, 0.0, 0.0, 0.0, 0.0, 0.0, 0.0, 0.0, 0.0, 0.0, 0.0, 0.0, 0.0, 0.0, 0.0, 0.0, 0.0, 0.0, 0.0, 0.0, 0.0, 0.0, 0.0, 0.0, 0.0, 0.0, 0.0, 0.0, 0.0, 0.0, 0.0, 0.0, 0.0, 0.0, 0.0, 0.0, 0.0, 0.0, 0.0, 0.0, 0.0, 0.0, 0.0, 0.0, 0.0, 0.0, 0.0, 0.0, 0.0, 0.0, 0.0, 0.0, 0.0, 0.0, 0.0, 0.0, 0.0, 0.0, 0.0, 0.0, 0.0, 0.0, 0.0, 0.0, 0.0, 0.0, 0.0, 0.0, 0.0, 0.0, 0.0, 0.0, 0.0, 0.0, 0.0, 0.0, 0.0, 0.0, 0.0, 0.0, 0.0, 0.0, 0.0, 0.0, 0.0, 0.0, 0.0, 0.0, 0.0, 0.0, 0.0, 0.0, 0.0, 0.0, 0.0, 0.0, 0.0, 0.0, 0.0, 0.0, 0.0, 0.0, 0.0, 0.0, 0.0, 0.0, 0.0, 0.0, 0.0, 0.0, 0.0, 0.0, 0.0, 0.0, 0.0, 0.0, 0.0, 0.0, 0.0, 0.0, 0.0, 0.0, 0.0, 0.0, 0.0, 0.0, 0.0, 0.0, 0.0, 0.0, 0.0, 0.0, 0.0, 0.0, 0.0, 0.0, 0.0, 0.0, 0.0, 0.0, 0.0, 0.0, 0.0, 0.0, 0.0, 0.0, 0.0, 0.0, 0.0, 0.0])
me_circle_049.materials.append(mat_material_001)
me_circle_049.update()
me_circle_051 = bpy.data.meshes.new('Circle.051')
me_circle_051.from_pydata([(0.03528, -0.1314, -0.0242), (0.02304, -0.1274, -0.0242), (0.01027, -0.1259, -0.0242), (-0.002557, -0.1269, -0.0242), (-0.01494, -0.1304, -0.0242), (0.02304, -0.1274, 0.0242), (0.03528, -0.1314, 0.0242), (0.01027, -0.1259, 0.0242), (-0.002557, -0.1269, 0.0242), (-0.01494, -0.1304, 0.0242), (0.01919, -0.000996, -0.0242), (0.03143, -0.004965, -0.0242), (0.006412, 0.0005087, -0.0242), (-0.006413, -0.0005085, -0.0242), (-0.01879, -0.004009, -0.0242), (0.03143, -0.004965, 0.0242), (0.01919, -0.000996, 0.0242), (0.006412, 0.0005087, 0.0242), (-0.006413, -0.0005085, 0.0242), (-0.01879, -0.004009, 0.0242), (-0.004883, -0.05068, 0.0242), (-0.01726, -0.05418, 0.0242), (-0.01726, -0.05418, -0.0242), (-0.004883, -0.05068, -0.0242), (0.007942, -0.04966, 0.0242), (0.02072, -0.05117, -0.0242), (0.03296, -0.05513, -0.0242), (0.03296, -0.05513, 0.0242), (0.02072, -0.05117, 0.0242), (0.007942, -0.04966, -0.0242), (-0.006413, -0.0005085, 0.1798), (0.006412, 0.0005087, 0.1798), (0.01919, -0.000996, 0.1798), (-0.004883, -0.05068, 0.1798), (0.007942, -0.04966, 0.1798), (0.02072, -0.05117, 0.1798)], [], [(3, 8, 9, 4), (2, 7, 8, 3), (1, 5, 7, 2), (0, 6, 5, 1), (13, 14, 19, 18), (12, 13, 18, 17), (10, 12, 17, 16), (11, 10, 16, 15), (21, 20, 18, 19), (23, 22, 14, 13), (18, 20, 33, 30), (26, 25, 10, 11), (27, 26, 11, 15), (24, 28, 35, 34), (25, 29, 12, 10), (22, 21, 19, 14), (28, 27, 15, 16), (29, 23, 13, 12), (2, 3, 23, 29), (5, 6, 27, 28), (4, 9, 21, 22), (1, 2, 29, 25), (7, 5, 28, 24), (6, 0, 26, 27), (0, 1, 25, 26), (8, 7, 24, 20), (3, 4, 22, 23), (9, 8, 20, 21), (33, 34, 31, 30), (34, 35, 32, 31), (16, 17, 31, 32), (20, 24, 34, 33), (17, 18, 30, 31), (28, 16, 32, 35)])
me_circle_051.polygons.foreach_set('use_smooth', [True] * 34)
_uv = me_circle_051.uv_layers.new(name='UVMap')
_uv.uv.foreach_set('vector', [0.0, 0.0, 0.0, 0.0, 0.0, 0.0, 0.0, 0.0, 0.0, 0.0, 0.0, 0.0, 0.0, 0.0, 0.0, 0.0, 0.0, 0.0, 0.0, 0.0, 0.0, 0.0, 0.0, 0.0, 0.0, 0.0, 0.0, 0.0, 0.0, 0.0, 0.0, 0.0, 0.0, 0.0, 0.0, 0.0, 0.0, 0.0, 0.0, 0.0, 0.0, 0.0, 0.0, 0.0, 0.0, 0.0, 0.0, 0.0, 0.0, 0.0, 0.0, 0.0, 0.0, 0.0, 0.0, 0.0, 0.0, 0.0, 0.0, 0.0, 0.0, 0.0, 0.0, 0.0, 0.0, 0.0, 0.0, 0.0, 0.0, 0.0, 0.0, 0.0, 0.0, 0.0, 0.0, 0.0, 0.0, 0.0, 0.0, 0.0, 0.0, 0.0, 0.0, 0.0, 0.0, 0.0, 0.0, 0.0, 0.0, 0.0, 0.0, 0.0, 0.0, 0.0, 0.0, 0.0, 0.0, 0.0, 0.0, 0.0, 0.0, 0.0, 0.0, 0.0, 0.0, 0.0, 0.0, 0.0, 0.0, 0.0, 0.0, 0.0, 0.0, 0.0, 0.0, 0.0, 0.0, 0.0, 0.0, 0.0, 0.0, 0.0, 0.0, 0.0, 0.0, 0.0, 0.0, 0.0, 0.0, 0.0, 0.0, 0.0, 0.0, 0.0, 0.0, 0.0, 0.0, 0.0, 0.0, 0.0, 0.0, 0.0, 0.0, 0.0, 0.0, 0.0, 0.0, 0.0, 0.0, 0.0, 0.0, 0.0, 0.0, 0.0, 0.0, 0.0, 0.0, 0.0, 0.0, 0.0, 0.0, 0.0, 0.0, 0.0, 0.0, 0.0, 0.0, 0.0, 0.0, 0.0, 0.0, 0.0, 0.0, 0.0, 0.0, 0.0, 0.0, 0.0, 0.0, 0.0, 0.0, 0.0, 0.0, 0.0, 0.0, 0.0, 0.0, 0.0, 0.0, 0.0, 0.0, 0.0, 0.0, 0.0, 0.0, 0.0, 0.0, 0.0, 0.0, 0.0, 0.0, 0.0, 0.0, 0.0, 0.0, 0.0, 0.0, 0.0, 0.0, 0.0, 0.0, 0.0, 0.0, 0.0, 0.0, 0.0, 0.0, 0.0, 0.0, 0.0, 0.0, 0.0, 0.0, 0.0, 0.0, 0.0, 0.0, 0.0, 0.0, 0.0, 0.0, 0.0, 0.0, 0.0, 0.0, 0.0, 0.0, 0.0, 0.0, 0.0, 0.0, 0.0, 0.0, 0.0, 0.0, 0.0, 0.0, 0.0, 0.0, 0.0, 0.0, 0.0, 0.0, 0.0, 0.0, 0.0, 0.0, 0.0, 0.0, 0.0, 0.0, 0.0, 0.0, 0.0, 0.0, 0.0, 0.0, 0.0, 0.0, 0.0, 0.0, 0.0])
me_circle_051.materials.append(mat_material_001)
me_circle_051.update()
me_circle_050 = bpy.data.meshes.new('Circle.050')
me_circle_050.from_pydata([(-0.02248, -0.1311, 0.0242), (-0.01025, -0.1272, 0.0242), (0.002531, -0.1257, 0.0242), (0.01536, -0.1267, 0.0242), (0.02774, -0.1302, 0.0242), (-0.01025, -0.1272, -0.0242), (-0.02248, -0.1311, -0.0242), (0.002531, -0.1257, -0.0242), (0.01536, -0.1267, -0.0242), (0.02774, -0.1302, -0.0242), (-0.00639, -0.0007525, 0.0242), (-0.01863, -0.004721, 0.0242), (0.006387, 0.0007522, 0.0242), (0.01921, -0.000265, 0.0242), (0.03159, -0.003765, 0.0242), (-0.01863, -0.004721, -0.0242), (-0.00639, -0.0007525, -0.0242), (0.006387, 0.0007522, -0.0242), (0.01921, -0.000265, -0.0242), (0.03159, -0.003765, -0.0242), (0.01768, -0.05043, -0.0242), (0.03006, -0.05393, -0.0242), (0.03006, -0.05393, 0.0242), (0.01768, -0.05043, 0.0242), (0.004856, -0.04942, -0.0242), (-0.00792, -0.05092, 0.0242), (-0.02016, -0.05489, 0.0242), (-0.02016, -0.05489, -0.0242), (-0.00792, -0.05092, -0.0242), (0.004856, -0.04942, 0.0242), (0.01921, -0.000265, -0.1798), (0.006387, 0.0007522, -0.1798), (-0.00639, -0.0007525, -0.1798), (0.01768, -0.05043, -0.1798), (0.004856, -0.04942, -0.1798), (-0.00792, -0.05092, -0.1798)], [], [(3, 8, 9, 4), (2, 7, 8, 3), (1, 5, 7, 2), (0, 6, 5, 1), (13, 14, 19, 18), (12, 13, 18, 17), (10, 12, 17, 16), (11, 10, 16, 15), (21, 20, 18, 19), (23, 22, 14, 13), (18, 20, 33, 30), (26, 25, 10, 11), (27, 26, 11, 15), (24, 28, 35, 34), (25, 29, 12, 10), (22, 21, 19, 14), (28, 27, 15, 16), (29, 23, 13, 12), (2, 3, 23, 29), (5, 6, 27, 28), (4, 9, 21, 22), (1, 2, 29, 25), (7, 5, 28, 24), (6, 0, 26, 27), (0, 1, 25, 26), (8, 7, 24, 20), (3, 4, 22, 23), (9, 8, 20, 21), (33, 34, 31, 30), (34, 35, 32, 31), (16, 17, 31, 32), (20, 24, 34, 33), (17, 18, 30, 31), (28, 16, 32, 35)])
me_circle_050.polygons.foreach_set('use_smooth', [True] * 34)
_uv = me_circle_050.uv_layers.new(name='UVMap')
_uv.uv.foreach_set('vector', [0.0, 0.0, 0.0, 0.0, 0.0, 0.0, 0.0, 0.0, 0.0, 0.0, 0.0, 0.0, 0.0, 0.0, 0.0, 0.0, 0.0, 0.0, 0.0, 0.0, 0.0, 0.0, 0.0, 0.0, 0.0, 0.0, 0.0, 0.0, 0.0, 0.0, 0.0, 0.0, 0.0, 0.0, 0.0, 0.0, 0.0, 0.0, 0.0, 0.0, 0.0, 0.0, 0.0, 0.0, 0.0, 0.0, 0.0, 0.0, 0.0, 0.0, 0.0, 0.0, 0.0, 0.0, 0.0, 0.0, 0.0, 0.0, 0.0, 0.0, 0.0, 0.0, 0.0, 0.0, 0.0, 0.0, 0.0, 0.0, 0.0, 0.0, 0.0, 0.0, 0.0, 0.0, 0.0, 0.0, 0.0, 0.0, 0.0, 0.0, 0.0, 0.0, 0.0, 0.0, 0.0, 0.0, 0.0, 0.0, 0.0, 0.0, 0.0, 0.0, 0.0, 0.0, 0.0, 0.0, 0.0, 0.0, 0.0, 0.0, 0.0, 0.0, 0.0, 0.0, 0.0, 0.0, 0.0, 0.0, 0.0, 0.0, 0.0, 0.0, 0.0, 0.0, 0.0, 0.0, 0.0, 0.0, 0.0, 0.0, 0.0, 0.0, 0.0, 0.0, 0.0, 0.0, 0.0, 0.0, 0.0, 0.0, 0.0, 0.0, 0.0, 0.0, 0.0, 0.0, 0.0, 0.0, 0.0, 0.0, 0.0, 0.0, 0.0, 0.0, 0.0, 0.0, 0.0, 0.0, 0.0, 0.0, 0.0, 0.0, 0.0, 0.0, 0.0, 0.0, 0.0, 0.0, 0.0, 0.0, 0.0, 0.0, 0.0, 0.0, 0.0, 0.0, 0.0, 0.0, 0.0, 0.0, 0.0, 0.0, 0.0, 0.0, 0.0, 0.0, 0.0, 0.0, 0.0, 0.0, 0.0, 0.0, 0.0, 0.0, 0.0, 0.0, 0.0, 0.0, 0.0, 0.0, 0.0, 0.0, 0.0, 0.0, 0.0, 0.0, 0.0, 0.0, 0.0, 0.0, 0.0, 0.0, 0.0, 0.0, 0.0, 0.0, 0.0, 0.0, 0.0, 0.0, 0.0, 0.0, 0.0, 0.0, 0.0, 0.0, 0.0, 0.0, 0.0, 0.0, 0.0, 0.0, 0.0, 0.0, 0.0, 0.0, 0.0, 0.0, 0.0, 0.0, 0.0, 0.0, 0.0, 0.0, 0.0, 0.0, 0.0, 0.0, 0.0, 0.0, 0.0, 0.0, 0.0, 0.0, 0.0, 0.0, 0.0, 0.0, 0.0, 0.0, 0.0, 0.0, 0.0, 0.0, 0.0, 0.0, 0.0, 0.0, 0.0, 0.0, 0.0, 0.0, 0.0, 0.0, 0.0, 0.0, 0.0, 0.0, 0.0, 0.0, 0.0, 0.0])
me_circle_050.materials.append(mat_material_001)
me_circle_050.update()

# ---- objects
ob_light = bpy.data.objects.new('Light', light_light)
ob_cube_124 = bpy.data.objects.new('Cube.124', me_cube_230)
ob_circle_009 = bpy.data.objects.new('Circle.009', me_circle_049)
ob_bathroom_door_handle__inside__027 = bpy.data.objects.new('Bathroom Door Handle (Inside).027', me_circle_051)
ob_bathroom_door_handle__inside__026 = bpy.data.objects.new('Bathroom Door Handle (Inside).026', me_circle_050)

# ---- transforms, parenting, visibility, modifiers, constraints
ob_light.location = (4.076, 1.005, 5.904)
ob_light.rotation_euler = (0.6503, 0.05522, 1.866)
ob_light.lock_rotations_4d = False
ob_light.empty_display_type = 'ARROWS'
ob_light.color = (0.0, 0.0, 0.0, 0.0)
ob_light.lineart.crease_threshold = 0.0
ob_cube_124.location = (1.768, -0.64, 0.6348)
ob_cube_124.rotation_euler = (1.571, 0.0, 0.0)
ob_circle_009.location = (-0.403, 0.7178, 1.199)
ob_circle_009.rotation_euler = (1.571, 0.0, 0.0)
ob_bathroom_door_handle__inside__027.location = (-0.5435, 0.5369, 1.045)
ob_bathroom_door_handle__inside__027.rotation_euler = (1.571, 0.0, 0.0)
ob_bathroom_door_handle__inside__026.location = (-0.5258, 0.9145, 1.047)
ob_bathroom_door_handle__inside__026.rotation_euler = (1.571, 0.0, 0.0)

# ---- collection membership
col_collection.objects.link(ob_light)
col_collection.objects.link(ob_cube_124)
col_collection.objects.link(ob_circle_009)
col_collection.objects.link(ob_bathroom_door_handle__inside__027)
col_collection.objects.link(ob_bathroom_door_handle__inside__026)

# ---- scene / render settings (as saved in the file)
scene.frame_start = 1; scene.frame_end = 250; scene.frame_set(1)
scene.render.engine = 'BLENDER_EEVEE_NEXT'
scene.cycles.sampling_pattern = 'TABULATED_SOBOL'
bpy.context.view_layer.update()

# ---- added for rendering (the .blend has no active camera): camera
cam_auto = bpy.data.cameras.new('AutoCamera')
cam_auto.lens = 50.0
cam_auto.sensor_width = 36.0
cam_auto.clip_end = 1000.0
ob_auto_camera = bpy.data.objects.new('AutoCamera', cam_auto)
scene.collection.objects.link(ob_auto_camera)
ob_auto_camera.location = (4.84574, -5.51096, 4.27016)
ob_auto_camera.rotation_euler = (1.09748, -7.21219e-08, 0.694738)
scene.camera = ob_auto_camera
bpy.context.view_layer.update()
